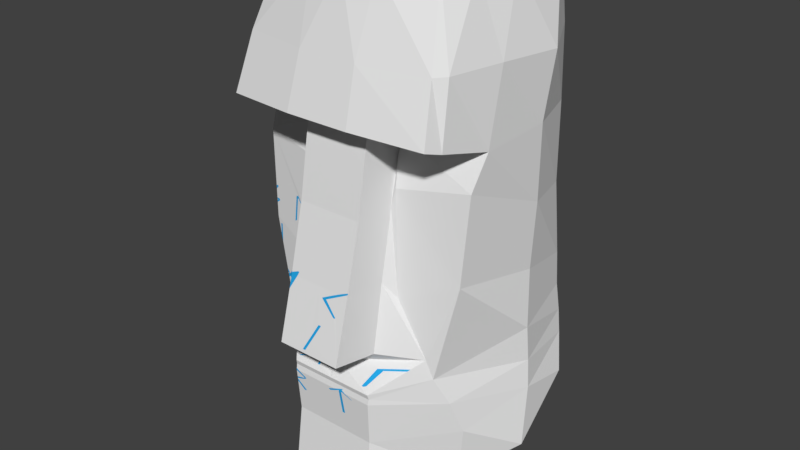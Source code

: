 # Source: osterrunen_1.blend  (saved by Blender 2.79.0; exported with 4.5.12 LTS)
import bpy
from mathutils import Matrix  # noqa: F401  (used for matrix-valued properties, if any)

bpy.ops.wm.read_factory_settings(use_empty=True)
scene = bpy.context.scene
scene.name = 'Scene'

# ---- collections
col_collection_1 = bpy.data.collections.new('Collection 1'); scene.collection.children.link(col_collection_1)

# ---- materials (node trees are filled in below, after node groups)
mat_material_003 = bpy.data.materials.new('Material.003')
mat_material_003.alpha_threshold = 0.0
mat_material_003.use_transparent_shadow = False
mat_material_003.roughness = 0.5
mat_material_004 = bpy.data.materials.new('Material.004')
mat_material_004.alpha_threshold = 0.0
mat_material_004.use_transparent_shadow = False
mat_material_004.diffuse_color = (0.0195, 0.3921, 0.8, 1.0)
mat_material_004.roughness = 0.5

# ---- material node trees

# ---- world
world_world = bpy.data.worlds.new('World'); scene.world = world_world
world_world.color = (0.05088, 0.05088, 0.05088)
world_world.use_sun_shadow = False
world_world.sun_shadow_jitter_overblur = 0.0
world_world.cycles.sampling_method = 'MANUAL'

# ---- meshes
me_cube_001 = bpy.data.meshes.new('Cube.001')
me_cube_001.from_pydata([(0.7711, 0.2449, -0.6062), (0.3154, 0.5313, -0.2726), (0.7466, -0.1252, -0.8515), (0.3804, -0.4977, -1.059), (0.756, 0.4238, 0.3923), (0.7296, 0.3962, 0.8927), (0.6975, 0.442, 1.408), (0.6831, 0.4433, 1.886), (0.6671, -0.4586, -0.9094), (0.7284, -0.1382, 2.333), (0.8914, 0.3286, -0.4073), (0.6405, 0.439, 2.332), (0.7651, 0.4336, 0.1584), (0.8242, 0.407, -0.1689), (0.7957, -0.3337, 1.865), (0.8014, -0.4489, 1.387), (0.771, -0.5547, 1.157), (0.7338, -0.5838, 0.5614), (0.579, -0.62, -0.1153), (0.7104, -0.4747, -0.5233), (0.2719, 0.5095, 2.339), (0.2728, -0.8127, 0.03854), (0.6592, -0.7765, 1.865), (0.7075, -0.8933, 1.496), (0.5592, -0.5863, 2.348), (0.3038, -0.9431, -1.048), (0.7724, 0.2513, -0.5714), (0.2929, -0.8875, -0.5735), (0.5348, -0.6376, 0.01427), (0.3366, -0.6606, 0.3857), (0.2941, -0.6311, 1.081), (0.2619, -0.5435, 1.387), (0.2839, 0.5218, -0.213), (0.28, 0.5579, 0.1014), (0.2734, 0.547, 0.4323), (0.2627, 0.5358, 0.9204), (0.261, 0.5364, 1.387), (0.267, 0.5026, 1.862), (0.2344, -0.6998, 2.343), (0.2206, -0.9598, 1.511), (0.2025, -0.8595, 1.865), (0.7413, -0.7847, 1.465), (0.652, -0.3903, 2.346), (0.7165, -0.704, 1.865), (0.224, -0.7847, 1.465), (0.2255, -1.097, 0.06066), (0.224, -0.9818, 0.4881), (0.2235, -0.8744, 0.9376), (0.2615, -0.6332, 0.9376), (0.2631, -0.723, 0.4881), (0.7431, 0.2547, 2.333), (0.9087, -0.1047, -0.7465), (0.8939, -0.04548, -0.3377), (0.8686, -0.05484, 0.09973), (0.8393, -0.02104, 0.4902), (0.8415, 0.01363, 0.9288), (0.8388, 0.02217, 1.425), (0.8691, 0.07778, 1.855), (0.7649, -0.1193, -0.8101), (0.7948, 0.4301, -0.02034), (0.6572, -0.5502, -0.2966), (0.2816, 0.5124, -0.1017), (0.3036, -0.8998, -0.2352), (0.876, -0.03484, -0.1453), (0.2981, -0.9077, -0.2023), (0.3011, -0.9075, -0.2741), (0.3444, -0.4897, -1.005), (0.0, -0.6431, -1.154), (0.0, 0.6203, -0.2741), (-0.7711, 0.2449, -0.6062), (-0.3154, 0.5313, -0.2726), (-0.7466, -0.1252, -0.8515), (-0.3804, -0.4977, -1.059), (-0.756, 0.4238, 0.3923), (-0.7296, 0.3962, 0.8927), (-0.6975, 0.442, 1.408), (-0.6831, 0.4433, 1.886), (-0.6671, -0.4586, -0.9094), (-0.7284, -0.1382, 2.333), (-0.8914, 0.3286, -0.4073), (-0.6405, 0.439, 2.332), (-0.7651, 0.4336, 0.1584), (-0.8242, 0.407, -0.1689), (-0.7957, -0.3337, 1.865), (-0.8014, -0.4489, 1.387), (-0.771, -0.5547, 1.157), (-0.7338, -0.5838, 0.5614), (-0.579, -0.62, -0.1153), (-0.7104, -0.4747, -0.5233), (-0.2719, 0.5095, 2.339), (-0.2728, -0.8127, 0.03854), (-0.6592, -0.7765, 1.865), (-0.7075, -0.8933, 1.496), (-0.5592, -0.5863, 2.348), (-0.3038, -0.9431, -1.048), (-0.7724, 0.2513, -0.5714), (-0.2929, -0.8875, -0.5735), (-0.5348, -0.6376, 0.01427), (-0.3366, -0.6606, 0.3857), (-0.2941, -0.6311, 1.081), (-0.2619, -0.5435, 1.387), (-0.2839, 0.5218, -0.213), (-0.28, 0.5579, 0.1014), (-0.2734, 0.547, 0.4323), (-0.2627, 0.5358, 0.9204), (-0.261, 0.5364, 1.387), (-0.267, 0.5026, 1.862), (-0.2344, -0.6998, 2.343), (-0.2206, -0.9598, 1.511), (-0.2025, -0.8595, 1.865), (-0.7413, -0.7847, 1.465), (-0.652, -0.3903, 2.346), (-0.7165, -0.704, 1.865), (-0.224, -0.7847, 1.465), (-0.2255, -1.097, 0.06066), (-0.224, -0.9818, 0.4881), (-0.2235, -0.8744, 0.9376), (-0.2615, -0.6332, 0.9376), (-0.2631, -0.723, 0.4881), (-0.7431, 0.2547, 2.333), (-0.9087, -0.1047, -0.7465), (-0.8939, -0.04548, -0.3377), (-0.8686, -0.05484, 0.09973), (-0.8393, -0.02104, 0.4902), (-0.8415, 0.01363, 0.9288), (-0.8388, 0.02217, 1.425), (-0.8691, 0.07778, 1.855), (-0.7649, -0.1193, -0.8101), (-0.7948, 0.4301, -0.02034), (-0.6572, -0.5502, -0.2966), (-0.2816, 0.5124, -0.1017), (-0.3036, -0.8998, -0.2352), (-0.876, -0.03484, -0.1453), (-0.2981, -0.9077, -0.2023), (-0.3011, -0.9075, -0.2741), (-0.3444, -0.4897, -1.005), (0.0, -0.517, -1.005), (0.0, 0.5558, 2.342), (0.0, -0.9431, -1.048), (0.0, -0.8127, 0.03854), (0.0, -0.832, -0.09933), (0.0, -0.8875, -0.5735), (0.0, 0.5518, 1.878), (0.0, 0.5697, 1.376), (0.0, 0.5912, 0.9098), (0.0, 0.5996, 0.5481), (0.0, 0.5882, 0.2384), (0.0, 0.5436, -0.2102), (0.0, -0.7296, 2.341), (0.0, -0.8595, 1.865), (0.0, -0.9598, 1.511), (0.0, -0.7847, 1.465), (0.0, -1.097, 0.06066), (0.0, -0.8744, 0.9376), (0.0, -0.9818, 0.4881), (0.0, -0.8998, -0.2352), (0.0, 0.5886, -0.02893), (0.0, -0.9077, -0.2023), (0.0, -0.9075, -0.2741), (0.224, -0.9775, 0.506), (0.224, -0.9752, 0.5156), (-0.2845, -0.9075, -0.2741), (-0.5929, -0.6076, -0.1475), (-0.5999, -0.6013, -0.1638), (-0.7079, -0.5899, 0.448), (-0.6942, -0.5931, 0.3882), (-0.6525, -0.6028, 0.2059), (-0.6478, -0.6039, 0.1855), (-0.6471, -0.6041, 0.1823), (-0.6447, -0.6046, 0.1716), (-0.6394, -0.6059, 0.1487), (-0.6041, -0.6141, -0.005716), (-0.6004, -0.615, -0.0217), (-0.5892, -0.6176, -0.07064), (-0.5847, -0.6187, -0.09028), (-0.5734, -0.6222, -0.09877), (-0.5694, -0.6238, -0.08706), (-0.557, -0.6288, -0.0506), (-0.5555, -0.6294, -0.04625), (-0.7845, 0.2714, 0.4258), (-0.7866, 0.2605, 0.4282), (-0.7947, 0.2174, 0.4377), (-0.7958, 0.2112, 0.4391), (-0.7968, 0.2059, 0.4402), (-0.8002, 0.1877, 0.4442), (-0.806, 0.1569, 0.451), (-0.808, 0.1459, 0.4534), (-0.8559, -0.07958, 0.09031), (-0.8515, -0.08807, 0.08708), (-0.641, -0.499, -0.06926), (-0.6343, -0.5121, -0.07425), (-0.6279, -0.5245, -0.07899), (-0.591, -0.5966, -0.1064), (-0.587, -0.6044, -0.1094), (0.0, -1.066, 0.1767), (0.0, -1.077, 0.1377), (-0.4082, -0.6837, -0.01263), (-0.395, -0.6885, -0.01543), (-0.2555, -0.7392, -0.04506), (-0.2375, -0.7457, -0.04888), (-0.2249, -0.7503, -0.05156), (-0.2135, -0.7544, -0.05397), (-0.116, -0.7899, -0.07469), (-0.09401, -0.7978, -0.07936), (0.1096, -0.9075, -0.2741), (0.09085, -0.9075, -0.2741), (0.08141, -0.9075, -0.2741), (0.06226, -0.9075, -0.2741), (0.0527, -0.9075, -0.2741), (0.02486, -0.9075, -0.2741), (-0.6596, -0.5468, -0.3069), (-0.6647, -0.5397, -0.3283), (-0.6751, -0.5248, -0.3728), (-0.6776, -0.5213, -0.3834), (-0.4738, -0.634, 0.4464), (-0.4599, -0.6367, 0.4402), (-0.3987, -0.6486, 0.4132), (-0.2632, -0.7236, 0.4849), (-0.2636, -0.7277, 0.4645), (-0.2648, -0.7387, 0.409), (-0.2652, -0.7424, 0.3906), (-0.2696, -0.783, 0.1874), (-0.2702, -0.7881, 0.162), (-0.2702, -0.7886, 0.159), (-0.301, -0.9073, -0.277), (-0.3009, -0.9071, -0.2799), (-0.2996, -0.9038, -0.3296), (-0.2993, -0.903, -0.3415), (-0.2991, -0.9027, -0.346), (-0.2986, -0.9015, -0.364), (-0.2627, -0.6988, 0.609), (-0.2627, -0.7011, 0.5974), (-0.2263, -0.9666, 0.4881), (-0.2276, -0.9576, 0.4881), (-0.2299, -0.9425, 0.4881), (-0.2325, -0.9254, 0.4881), (-0.2339, -0.9161, 0.4881), (-0.2511, -0.8022, 0.4881), (-0.2525, -0.7931, 0.4881), (-0.2532, -0.7885, 0.4881), (-0.2543, -0.781, 0.4881), (-0.8376, -0.02992, 0.4913), (-0.8348, -0.04528, 0.4933), (-0.8156, -0.1475, 0.5062), (-0.8143, -0.1543, 0.507), (-0.8591, 0.1807, -0.2534), (-0.8803, 0.04259, -0.3049), (-0.8822, 0.0305, -0.3094), (-0.8878, -0.005994, -0.323), (-0.8901, -0.02074, -0.3285), (-0.8406, -0.1183, -0.1698), (-0.8358, -0.1295, -0.1731), (-0.6967, -0.4572, -0.2693), (-0.6922, -0.4677, -0.2724), (-0.6672, -0.5268, -0.2897), (-0.664, -0.5342, -0.2919), (-0.6622, -0.5384, -0.2931), (-0.6588, -0.5464, -0.2955), (-0.4755, -0.7054, -0.04004), (-0.4695, -0.7122, -0.04547), (-0.3849, -0.8087, -0.1229), (-0.3786, -0.8159, -0.1286), (-0.3017, -0.9056, -0.2647), (-0.1791, -0.9818, 0.4881), (-0.207, -0.9818, 0.4881), (-0.2243, -1.006, 0.3985), (-0.2241, -0.9885, 0.4632), (-0.81, 0.2216, 0.1329), (-0.8124, 0.2103, 0.1316), (-0.8518, 0.02434, 0.1092), (-0.8541, 0.01321, 0.1079), (-0.8561, 0.004194, 0.1068), (-0.8584, -0.007073, 0.1055), (0.4731, -0.7081, -0.04222), (0.4601, -0.7229, -0.05409), (-0.8334, 0.209, -0.07974), (-0.8353, 0.198, -0.08271), (-0.8376, 0.1851, -0.08617), (-0.8423, 0.1583, -0.09336), (-0.8666, 0.01893, -0.1308), (-0.8688, 0.006543, -0.1341), (0.1591, -0.9818, 0.4881), (0.1889, -0.9818, 0.4881), (-0.8401, -0.02197, 0.4794), (-0.8414, -0.02345, 0.4623), (-0.8471, -0.03003, 0.3864), (-0.8483, -0.03143, 0.3702), (-0.8619, -0.04715, 0.1886), (-0.863, -0.04842, 0.1739), (-0.8636, -0.04915, 0.1656), (-0.8648, -0.05047, 0.1503), (-0.2828, -0.7063, 0.4607), (-0.2756, -0.7123, 0.4706), (-0.2679, -0.7189, 0.4815), (0.0, -0.9068, -0.2844), (0.0, -0.906, -0.2974), (-0.224, -0.9789, 0.5), (-0.7468, -0.5737, 0.7689), (-0.7454, -0.5747, 0.7475), (-0.7416, -0.5777, 0.6864), (-0.741, -0.5782, 0.6766), (-0.7406, -0.5785, 0.6707), (-0.7398, -0.5791, 0.6567), (-0.5984, -0.6084, -0.2864), (-0.5915, -0.6152, -0.2852), (-0.5843, -0.6223, -0.284), (-0.576, -0.6305, -0.2825), (-0.5664, -0.64, -0.2809), (-0.5536, -0.6527, -0.2786), (-0.5059, -0.6998, -0.2703), (-0.5017, -0.7039, -0.2696), (-0.2703, -0.7143, 0.4907), (-0.2732, -0.711, 0.4907), (-0.2672, -0.696, 0.5974), (-0.2775, -0.7035, 0.5036), (-0.2706, -0.7096, 0.5124), (-0.2675, -0.715, 0.5026), (-0.2648, -0.72, 0.4935), (0.08628, -0.9049, -0.2609), (0.06375, -0.9067, -0.2701), (0.08963, -0.9031, -0.2518), (0.09908, -0.9031, -0.2517), (0.08799, -0.904, -0.2562), (-0.835, 0.1982, -0.07581), (-0.8302, 0.2107, -0.0136), (-0.8316, 0.2, -0.004819), (-0.8429, 0.1436, -0.0539), (-0.8421, 0.149, -0.05388), (-0.8322, 0.1997, -0.01812), (-0.8342, 0.1986, -0.05803), (-0.8217, 0.2053, 0.08025), (-0.8195, 0.2165, 0.08029), (-0.8588, 0.01073, 0.07955), (-0.8579, 0.01613, 0.07958), (-0.8564, 0.02188, 0.08395), (-0.8729, -0.02865, -0.09776), (-0.872, -0.02584, -0.08674), (-0.863, 0.02958, -0.08664), (-0.862, 0.03502, -0.08577), (-0.8663, -0.01404, -0.001564), (-0.8656, -0.01049, 0.001594), (-0.8641, -0.001173, 0.002236), (-0.8596, 0.0511, -0.09055), (-0.8608, 0.04514, -0.09456), (-0.8695, -0.008214, -0.09647), (-0.8705, -0.01379, -0.09721), (-0.87, -0.00955, -0.1018), (-0.8554, 0.01256, 0.1012), (-0.8564, 0.007211, 0.1012), (0.3163, -0.7756, -0.08505), (0.2626, -0.8749, -0.1685), (0.2482, -0.8826, -0.1738), (0.2335, -0.8846, -0.1739), (0.2726, -0.7816, -0.08534), (0.3315, -0.7598, -0.07251), (0.3869, -0.7395, -0.06055), (0.4388, -0.7205, -0.04946), (-0.841, -0.1341, 0.2508), (-0.8384, -0.1438, 0.2606), (-0.8251, -0.2033, 0.2017), (-0.8404, -0.1449, 0.1528), (-0.8282, -0.1383, 0.07955), (-0.8321, -0.1294, 0.07955), (-0.8269, -0.1585, 0.3589), (-0.8262, -0.1629, 0.3589), (-0.8141, -0.1958, 0.4281), (-0.8155, -0.1572, 0.4889), (-0.8162, -0.1528, 0.4889), (-0.7062, -0.505, 0.2603), (-0.676, -0.4888, 0.07947), (-0.6797, -0.4802, 0.07948), (-0.7099, -0.4964, 0.2603), (-0.8386, -0.02671, 0.4875), (-0.8447, -0.06572, 0.3428), (-0.8452, -0.06594, 0.3376), (-0.8461, -0.06057, 0.3376), (-0.7745, -0.4238, 0.423), (-0.7666, -0.4196, 0.5182), (-0.7649, -0.4295, 0.5182), (-0.7583, -0.4259, 0.3469), (-0.7605, -0.4163, 0.3374), (-0.7659, -0.4084, 0.3469), (-0.7621, -0.4172, 0.3469), (-0.7716, -0.4223, 0.4039), (-0.7821, -0.3631, 0.4564), (-0.7841, -0.3642, 0.3421), (-0.7879, -0.3554, 0.3421), (-0.7788, -0.3505, 0.5183), (-0.777, -0.3604, 0.5183), (-0.7814, -0.3627, 0.4659), (-0.7197, -0.4485, 0.2067), (-0.7186, -0.4531, 0.2112), (-0.7292, -0.4376, 0.2299), (-0.734, -0.4305, 0.2384), (-0.7332, -0.4301, 0.2338), (-0.7214, -0.4444, 0.2067), (-0.7351, -0.432, 0.2468), (-0.728, -0.4393, 0.2278), (-0.7361, -0.4273, 0.2422), (-0.7379, -0.4232, 0.2422), (-0.7123, -0.4095, 0.08855), (-0.7144, -0.4003, 0.07949), (-0.7431, -0.4157, 0.2513), (-0.7409, -0.4249, 0.2603), (-0.8611, -0.04905, 0.1933), (-0.8601, -0.05237, 0.199), (-0.8588, -0.05597, 0.2055), (-0.8575, -0.05985, 0.2131), (-0.856, -0.06399, 0.2216), (-0.8543, -0.06842, 0.231), (-0.8526, -0.07312, 0.2413), (-0.8507, -0.0781, 0.2526), (-0.8491, -0.08712, 0.2526), (-0.6857, -0.5885, 0.3371), (-0.6894, -0.5799, 0.3371), (-0.8136, -0.2054, 0.4152), (-0.8287, -0.1595, 0.3372), (-0.8295, -0.155, 0.3372), (-0.83, -0.1503, 0.3416), (-0.8168, -0.1432, 0.5019), (-0.8141, -0.1587, 0.5008), (-0.8138, -0.165, 0.4917), (-0.8136, -0.1706, 0.4832), (-0.8134, -0.1758, 0.4754), (-0.8133, -0.1803, 0.4683), (-0.8132, -0.1842, 0.4618), (-0.8131, -0.1875, 0.456), (-0.8131, -0.1903, 0.4508), (-0.8131, -0.1924, 0.4463), (-0.8132, -0.194, 0.4425), (-0.8133, -0.195, 0.4393), (-0.8134, -0.1954, 0.4368), (-0.8124, -0.1995, 0.4397), (-0.8117, -0.202, 0.4426), (-0.8109, -0.2048, 0.4464), (-0.8099, -0.2079, 0.4511), (-0.8088, -0.2112, 0.4568), (-0.8076, -0.2148, 0.4634), (-0.8063, -0.2187, 0.4709), (-0.8048, -0.2228, 0.4794), (-0.8031, -0.2273, 0.4888), (-0.8014, -0.232, 0.4991), (-0.7995, -0.2369, 0.5104), (-0.7979, -0.2459, 0.5104), (-0.8115, -0.2532, 0.3458), (-0.813, -0.2442, 0.3458), (-0.8126, -0.2048, 0.4281), (-0.8109, -0.2431, 0.3718), (-0.8016, -0.2381, 0.4844), (-0.8024, -0.2336, 0.4844), (-0.8027, -0.2335, 0.482), (-0.803, -0.2329, 0.4792), (-0.8035, -0.232, 0.4759), (-0.804, -0.2306, 0.4722), (-0.8047, -0.2289, 0.4682), (-0.8055, -0.2267, 0.4637), (-0.8064, -0.2241, 0.4588), (-0.8074, -0.221, 0.4535), (-0.8085, -0.2176, 0.4477), (-0.8098, -0.2137, 0.4416), (-0.8111, -0.2095, 0.4351), (-0.8318, -0.1902, 0.2067), (-0.84, -0.1447, 0.241), (-0.8436, -0.1467, 0.1724), (-0.8416, -0.1534, 0.1766), (-0.8397, -0.1596, 0.1806), (-0.838, -0.1652, 0.1843), (-0.8366, -0.1703, 0.1878), (-0.8353, -0.1747, 0.191), (-0.8342, -0.1786, 0.194), (-0.8333, -0.182, 0.1967), (-0.8326, -0.1848, 0.1992), (-0.8321, -0.187, 0.2014), (-0.8318, -0.1886, 0.2034), (-0.602, -0.6125, -0.01907), (-0.5954, -0.6089, -0.05891), (-0.5924, -0.6073, -0.07666), (-0.6063, -0.6048, -0.0146), (-0.8576, -0.06523, 0.2009), (-0.8586, -0.0622, 0.1956), (-0.8597, -0.05876, 0.1899), (-0.861, -0.0549, 0.1838), (-0.8623, -0.05063, 0.1772), (-0.8594, -0.08276, 0.114), (-0.8528, -0.07925, 0.2266), (-0.8536, -0.07474, 0.2266), (-0.8539, -0.07463, 0.2242), (-0.8542, -0.07411, 0.2213), (-0.8547, -0.07316, 0.2181), (-0.8552, -0.0718, 0.2144), (-0.8559, -0.07003, 0.2103), (-0.8567, -0.06784, 0.2058), (-0.6437, -0.4956, -0.0635), (-0.6463, -0.4924, -0.05735), (-0.6493, -0.4891, -0.05008), (-0.6526, -0.4854, -0.04169), (-0.6562, -0.4816, -0.03218), (-0.6601, -0.4775, -0.02155), (-0.6644, -0.4732, -0.00981), (-0.6691, -0.4686, 0.003054), (-0.667, -0.4733, 0.003053), (-0.6324, -0.5174, -0.07242), (-0.6324, -0.523, -0.06036), (-0.6324, -0.5282, -0.04936), (-0.6323, -0.5331, -0.03941), (-0.6322, -0.5377, -0.0305), (-0.632, -0.5418, -0.02264), (-0.6317, -0.5457, -0.01583), (-0.6314, -0.5492, -0.01006), (-0.631, -0.5523, -0.005348), (-0.6306, -0.5551, -0.001681), (-0.63, -0.5575, 0.0009389), (-0.6295, -0.5595, 0.00251), (-0.626, -0.5655, -0.002038), (-0.6265, -0.5584, -0.01419), (-0.627, -0.552, -0.02551), (-0.6274, -0.5462, -0.03599), (-0.6277, -0.5409, -0.04563), (-0.6279, -0.5363, -0.05443), (-0.628, -0.5322, -0.0624), (-0.628, -0.5288, -0.06952), (-0.628, -0.5259, -0.07581), (-0.64, -0.5718, 0.07946), (-0.644, -0.5624, 0.07946), (-0.6506, -0.5993, 0.1891), (-0.6529, -0.5964, 0.1941), (-0.6555, -0.5933, 0.2003), (-0.6584, -0.5899, 0.2075), (-0.6617, -0.5863, 0.2159), (-0.6654, -0.5824, 0.2254), (-0.6693, -0.5783, 0.2361), (-0.6736, -0.574, 0.2478), (-0.6783, -0.5694, 0.2607), (-0.6762, -0.5741, 0.2607), (-0.405, -0.6474, 0.4093), (-0.412, -0.6461, 0.4093), (-0.4616, -0.6375, 0.338), (-0.4753, -0.6349, 0.3379), (-0.5488, -0.6226, 0.1848), (-0.5407, -0.6241, 0.1883), (-0.5335, -0.6254, 0.1916), (-0.5273, -0.6265, 0.1946), (-0.522, -0.6275, 0.1974), (-0.5176, -0.6283, 0.1999), (-0.5142, -0.6289, 0.2022), (-0.5117, -0.6294, 0.2042), (-0.5095, -0.6298, 0.2074), (-0.568, -0.6184, 0.2364), (-0.5777, -0.6166, 0.2412), (-0.578, -0.6167, 0.224), (-0.5787, -0.6171, 0.1727), (-0.5678, -0.6191, 0.177), (-0.5578, -0.6209, 0.181), (-0.58, -0.6178, 0.0797), (-0.5953, -0.6149, 0.07961), (-0.5932, -0.6138, 0.2275), (-0.5929, -0.6136, 0.2509), (-0.5774, -0.6164, 0.2608), (-0.558, -0.6202, 0.2484), (-0.4865, -0.6342, 0.2026), (-0.579, -0.6172, 0.1531), (-0.5796, -0.6176, 0.1072), (-0.7069, -0.5893, 0.5181), (-0.6923, -0.5921, 0.5181), (-0.5781, -0.6164, 0.2481), (-0.5734, -0.6172, 0.2528), (-0.5698, -0.6179, 0.2559), (-0.5654, -0.6187, 0.2592), (-0.5621, -0.6193, 0.2607), (-0.5514, -0.6214, 0.2563), (-0.5617, -0.6195, 0.244), (-0.5711, -0.6179, 0.2326), (-0.5871, -0.6151, 0.2124), (-0.5935, -0.614, 0.2039), (-0.5944, -0.6144, 0.1445), (-0.5996, -0.6129, 0.1955), (-0.6045, -0.612, 0.1884), (-0.6086, -0.6113, 0.182), (-0.6117, -0.6108, 0.1766), (-0.614, -0.6104, 0.1719), (-0.6153, -0.6102, 0.1681), (-0.6158, -0.6102, 0.1652), (-0.5946, -0.6145, 0.1261), (-0.5793, -0.6174, 0.1298), (-0.5382, -0.6256, 0.08998), (-0.5382, -0.6256, 0.08502), (-0.5462, -0.6241, 0.08497), (-0.55, -0.6234, 0.08655), (-0.5544, -0.6225, 0.08897), (-0.5592, -0.6216, 0.09225), (-0.5645, -0.6206, 0.09638), (-0.5702, -0.6194, 0.1014), (-0.5832, -0.6168, 0.1139), (-0.5904, -0.6154, 0.1214), (-0.598, -0.6139, 0.1298), (-0.6061, -0.6122, 0.139), (-0.6147, -0.6105, 0.1491), (-0.6238, -0.6087, 0.1601), (-0.6316, -0.6072, 0.16), (-0.6392, -0.6056, 0.1802), (-0.6426, -0.6049, 0.1807), (-0.6312, -0.607, 0.1853), (-0.6234, -0.6085, 0.1854), (-0.6156, -0.6099, 0.1975), (-0.6082, -0.6111, 0.2085), (-0.6013, -0.6123, 0.2185), (-0.5888, -0.6145, 0.2354), (-0.5832, -0.6155, 0.2423), (-0.7993, 0.1942, 0.4363), (-0.7985, 0.2001, 0.4294), (-0.8101, 0.1547, 0.373), (-0.8384, -0.01105, 0.4704), (-0.8368, 0.00894, 0.4259), (-0.8328, 0.02864, 0.426), (-0.8343, 0.01799, 0.4384), (-0.8357, 0.007817, 0.4499), (-0.8371, -0.00186, 0.4605), (-0.7902, 0.2586, 0.3603), (-0.7912, 0.2532, 0.3603), (-0.7963, 0.2111, 0.4294), (-0.8054, 0.2141, 0.2401), (-0.808, 0.2127, 0.2002), (-0.8213, 0.1602, 0.1556), (-0.8204, 0.1657, 0.1511), (-0.8193, 0.1714, 0.1511), (-0.8091, 0.2121, 0.1824), (-0.8028, 0.2255, 0.2446), (-0.8046, 0.2145, 0.2534), (-0.8193, 0.1563, 0.2043), (-0.8182, 0.1619, 0.2043), (-0.8634, -0.04574, 0.1573), (-0.8431, 0.029, 0.2442), (-0.8448, 0.01821, 0.2529), (-0.8471, 0.009952, 0.2431), (-0.8492, 0.002403, 0.234), (-0.851, -0.004417, 0.2255), (-0.8527, -0.01055, 0.2177), (-0.8543, -0.01595, 0.2105), (-0.8556, -0.02065, 0.204), (-0.8567, -0.02464, 0.1982), (-0.8577, -0.02792, 0.193), (-0.8585, -0.03048, 0.1885), (-0.8591, -0.03234, 0.1847), (-0.8595, -0.03347, 0.1815), (-0.8597, -0.03392, 0.179), (-0.8606, -0.03911, 0.1819), (-0.8611, -0.04224, 0.1848), (-0.8603, -0.03421, 0.1703), (-0.8473, 0.01208, 0.2312), (-0.8462, 0.01746, 0.2313), (-0.8626, -0.0453, 0.1703), (-0.8139, 0.1428, 0.3469), (-0.8117, 0.1538, 0.347), (-0.7991, 0.1998, 0.4165), (-0.7913, 0.2579, 0.3387), (-0.7902, 0.2635, 0.3387), (-0.7889, 0.2691, 0.3431), (-0.7571, -0.2704, -0.07347), (-0.7597, -0.2653, -0.0772), (-0.7625, -0.2596, -0.08118), (-0.7656, -0.2534, -0.08541), (-0.7662, -0.2537, -0.01687), (-0.746, -0.2928, -0.05107), (-0.7466, -0.2915, -0.05431), (-0.7473, -0.2901, -0.0563), (-0.7483, -0.2881, -0.05854), (-0.7495, -0.2856, -0.06103), (-0.751, -0.2826, -0.06377), (-0.7528, -0.2791, -0.06675), (-0.7548, -0.275, -0.06999), (-0.8303, -0.1274, -0.02706), (-0.8322, -0.1237, -0.02706), (-0.8343, -0.1248, -0.157), (-0.8324, -0.1286, -0.157), (-0.8141, -0.158, -0.08773), (-0.6616, -0.538, -0.2895), (-0.6635, -0.5341, -0.2895), (-0.7393, -0.3059, -0.05602), (-0.7654, -0.2533, -0.105), (-0.7736, -0.2577, -0.1784), (-0.778, -0.2489, -0.1784), (-0.7707, -0.2451, -0.007083), (-0.7664, -0.2538, 0.002711), (-0.8324, -0.1238, -0.005422), (-0.8295, -0.1292, -0.01518), (-0.8268, -0.1343, -0.02429), (-0.8244, -0.1388, -0.03273), (-0.8223, -0.1429, -0.04051), (-0.8204, -0.1464, -0.04764), (-0.8188, -0.1495, -0.0541), (-0.8174, -0.1521, -0.05991), (-0.8162, -0.1543, -0.06505), (-0.8153, -0.156, -0.06953), (-0.8147, -0.1571, -0.07336), (-0.8143, -0.1578, -0.07653), (-0.8141, -0.1581, -0.07903), (-0.8123, -0.1618, -0.07611), (-0.8112, -0.1641, -0.07325), (-0.8099, -0.1666, -0.06945), (-0.8085, -0.1694, -0.06472), (-0.807, -0.1725, -0.05905), (-0.8054, -0.1759, -0.05245), (-0.8036, -0.1796, -0.04491), (-0.8017, -0.1835, -0.03644), (-0.7996, -0.1877, -0.02703), (-0.7975, -0.1922, -0.01668), (-0.7952, -0.197, -0.005403), (-0.7913, -0.2047, -0.005401), (-0.7965, -0.2075, -0.17), (-0.8003, -0.1997, -0.17), (-0.81, -0.1657, -0.1007), (-0.8362, -0.116, -0.01413), (-0.795, -0.1968, -0.03139), (-0.7969, -0.193, -0.03139), (-0.797, -0.1928, -0.03382), (-0.7973, -0.1922, -0.03665), (-0.7977, -0.1912, -0.0399), (-0.7983, -0.1899, -0.04356), (-0.7992, -0.1882, -0.04764), (-0.8002, -0.1861, -0.05213), (-0.8014, -0.1837, -0.05703), (-0.8027, -0.1808, -0.06234), (-0.8043, -0.1776, -0.06807), (-0.8061, -0.1741, -0.07421), (-0.808, -0.1701, -0.08077), (-0.8101, -0.1658, -0.08773), (-0.7954, -0.197, -0.1439), (-0.6373, -0.5062, -0.07693), (-0.6384, -0.5039, -0.07525), (-0.6398, -0.5013, -0.07245), (-0.6283, -0.5238, -0.08126), (-0.6289, -0.5225, -0.08588), (-0.6292, -0.5218, -0.08966), (-0.6293, -0.5215, -0.0926), (-0.6158, -0.5714, -0.1683), (-0.6168, -0.5719, -0.1733), (-0.619, -0.5674, -0.1733), (-0.6198, -0.565, -0.1717), (-0.6206, -0.5622, -0.1693), (-0.6214, -0.5591, -0.1659), (-0.6221, -0.5556, -0.1618), (-0.6228, -0.5517, -0.1568), (-0.6235, -0.5475, -0.1509), (-0.6241, -0.5429, -0.1441), (-0.6247, -0.538, -0.1366), (-0.6253, -0.5327, -0.1281), (-0.6262, -0.5271, -0.1188), (-0.6288, -0.5222, -0.1087), (-0.6316, -0.517, -0.09767), (-0.6338, -0.5125, -0.09768), (-0.6602, -0.4867, -0.1784), (-0.6647, -0.4776, -0.1784), (-0.6363, -0.5081, -0.07749), (-0.6611, -0.5318, -0.2748), (-0.6566, -0.5353, -0.2635), (-0.6527, -0.5431, -0.2635), (-0.6931, -0.4617, -0.2635), (-0.6653, -0.5284, -0.2852), (-0.684, -0.501, -0.3459), (-0.694, -0.4671, -0.2852), (-0.6958, -0.4632, -0.2852), (-0.7048, -0.468, -0.4152), (-0.703, -0.4719, -0.4152), (-0.7707, -0.3139, -0.349), (-0.7445, -0.3497, -0.256), (-0.7414, -0.3566, -0.2566), (-0.7405, -0.3593, -0.2598), (-0.7649, -0.3256, -0.3442), (-0.7631, -0.3296, -0.3451), (-0.7444, -0.3701, -0.3449), (-0.7442, -0.3724, -0.3559), (-0.7763, -0.317, -0.4364), (-0.7794, -0.3104, -0.4364), (-0.7807, -0.307, -0.4337), (-0.751, -0.3584, -0.3601), (-0.7492, -0.3615, -0.3555), (-0.751, -0.3574, -0.3547), (-0.7689, -0.3184, -0.353), (-0.6716, -0.5232, -0.3205), (-0.6735, -0.5202, -0.3262), (-0.6756, -0.5168, -0.3324), (-0.6778, -0.513, -0.3389), (-0.6803, -0.5089, -0.3459), (-0.6646, -0.5337, -0.2948), (-0.6653, -0.5329, -0.2981), (-0.6662, -0.5317, -0.3017), (-0.6672, -0.5302, -0.3058), (-0.6685, -0.5282, -0.3103), (-0.6699, -0.5259, -0.3152), (-0.8378, -0.1267, -0.1787), (-0.8396, -0.1227, -0.1787), (-0.841, -0.1185, -0.1743), (-0.6811, -0.5093, -0.3589), (-0.7062, -0.4688, -0.4369), (-0.708, -0.4648, -0.4369), (-0.7095, -0.4607, -0.4325), (-0.6982, -0.4547, -0.2722), (-0.6906, -0.4739, -0.2824), (-0.6892, -0.479, -0.2909), (-0.6881, -0.4836, -0.2987), (-0.6869, -0.4876, -0.3058), (-0.6859, -0.491, -0.3123), (-0.685, -0.4939, -0.3181), (-0.6843, -0.4963, -0.3232), (-0.6838, -0.4981, -0.3277), (-0.6835, -0.4995, -0.3315), (-0.6833, -0.5003, -0.3347), (-0.6834, -0.5007, -0.3372), (-0.6815, -0.5043, -0.3343), (-0.6802, -0.5065, -0.3314), (-0.6788, -0.509, -0.3276), (-0.6771, -0.5117, -0.3229), (-0.6753, -0.5146, -0.3172), (-0.6733, -0.5178, -0.3106), (-0.6711, -0.5212, -0.3031), (-0.6686, -0.5248, -0.2946), (-0.3015, -0.9043, -0.2743), (-0.3018, -0.9032, -0.2719), (-0.302, -0.9023, -0.2681), (-0.3069, -0.8943, -0.2682), (-0.304, -0.8928, -0.3332), (-0.3006, -0.8962, -0.3332), (-0.6599, -0.5371, -0.4021), (-0.5876, -0.6183, -0.296), (-0.5771, -0.6292, -0.285), (-0.5796, -0.6264, -0.2905), (-0.5818, -0.6239, -0.2957), (-0.5838, -0.6217, -0.3005), (-0.5854, -0.6198, -0.3049), (-0.5868, -0.6181, -0.309), (-0.588, -0.6168, -0.3127), (-0.5888, -0.6157, -0.316), (-0.5894, -0.6149, -0.319), (-0.5897, -0.6145, -0.3215), (-0.5898, -0.6143, -0.3238), (-0.5896, -0.6142, -0.3284), (-0.5861, -0.6175, -0.3283), (-0.5594, -0.6464, -0.288), (-0.5645, -0.6407, -0.2979), (-0.5691, -0.6356, -0.3072), (-0.5732, -0.631, -0.3158), (-0.5768, -0.6269, -0.3238), (-0.5799, -0.6234, -0.3311), (-0.5826, -0.6204, -0.3377), (-0.5847, -0.6179, -0.3436), (-0.5863, -0.616, -0.3489), (-0.5873, -0.6145, -0.3535), (-0.5879, -0.6136, -0.3575), (-0.5879, -0.6133, -0.3607), (-0.5832, -0.6107, -0.4348), (-0.59, -0.6039, -0.4348), (-0.591, -0.6149, -0.296), (-0.2999, -0.8958, -0.3518), (-0.3032, -0.8924, -0.3518), (-0.2995, -0.8904, -0.4353), (-0.3064, -0.8836, -0.4353), (-0.3141, -0.8876, -0.2636), (-0.3075, -0.8947, -0.2543), (-0.304, -0.8978, -0.2577), (-0.3023, -0.9019, -0.2614), (-0.471, -0.7293, -0.3395), (-0.4728, -0.7276, -0.3379), (-0.475, -0.7256, -0.3353), (-0.4775, -0.7234, -0.3316), (-0.4803, -0.721, -0.3268), (-0.4834, -0.7184, -0.321), (-0.4868, -0.7155, -0.3141), (-0.4905, -0.7124, -0.3062), (-0.4946, -0.7091, -0.2971), (-0.4989, -0.7055, -0.2871), (-0.5036, -0.7017, -0.276), (-0.466, -0.7344, -0.3353), (-0.4625, -0.7379, -0.3353), (-0.4595, -0.7415, -0.3238), (-0.4567, -0.745, -0.3134), (-0.454, -0.7482, -0.3039), (-0.4515, -0.7513, -0.2954), (-0.4491, -0.7541, -0.288), (-0.4469, -0.7567, -0.2815), (-0.4449, -0.759, -0.276), (-0.443, -0.7612, -0.2715), (-0.4412, -0.7631, -0.268), (-0.4397, -0.7648, -0.2655), (-0.4382, -0.7663, -0.264), (-0.4332, -0.7709, -0.2684), (-0.4373, -0.7662, -0.2799), (-0.441, -0.7619, -0.2906), (-0.4443, -0.7579, -0.3006), (-0.4473, -0.7544, -0.3097), (-0.4499, -0.7513, -0.3181), (-0.4521, -0.7486, -0.3257), (-0.454, -0.7463, -0.3324), (-0.4555, -0.7444, -0.3384), (-0.4567, -0.7429, -0.3436), (-0.4575, -0.7419, -0.348), (-0.4579, -0.7412, -0.3516), (-0.458, -0.7409, -0.3544), (-0.4191, -0.7741, -0.4259), (-0.4189, -0.774, -0.4306), (-0.4224, -0.7706, -0.4306), (-0.4243, -0.7689, -0.4292), (-0.4264, -0.767, -0.4269), (-0.4287, -0.7649, -0.4237), (-0.4313, -0.7626, -0.4198), (-0.4342, -0.7601, -0.4151), (-0.4373, -0.7574, -0.4095), (-0.4407, -0.7546, -0.4032), (-0.4443, -0.7515, -0.396), (-0.4482, -0.7482, -0.388), (-0.4524, -0.7448, -0.3792), (-0.4568, -0.7411, -0.3696), (-0.4614, -0.7373, -0.3592), (-0.4649, -0.7338, -0.3592), (-0.4864, -0.7074, -0.4357), (-0.4935, -0.7004, -0.4357), (-0.6519, -0.5427, -0.428), (-0.6583, -0.5362, -0.4281), (-0.2331, -0.9157, 0.515), (-0.2317, -0.9249, 0.515), (-0.2545, -0.7325, 0.6988), (-0.2549, -0.7298, 0.7005), (-0.2553, -0.7267, 0.7033), (-0.2557, -0.7232, 0.7072), (-0.2561, -0.7193, 0.7122), (-0.2565, -0.715, 0.7184), (-0.257, -0.7103, 0.7257), (-0.2575, -0.7051, 0.7341), (-0.258, -0.6996, 0.7436), (-0.2585, -0.6937, 0.7543), (-0.2591, -0.6873, 0.7661), (-0.2597, -0.6806, 0.779), (-0.2589, -0.6859, 0.779), (-0.2533, -0.74, 0.7033), (-0.2525, -0.7452, 0.7033), (-0.2513, -0.7502, 0.7153), (-0.2502, -0.7549, 0.7263), (-0.2492, -0.7593, 0.7363), (-0.2483, -0.7634, 0.7452), (-0.2475, -0.7672, 0.7531), (-0.2467, -0.7708, 0.7599), (-0.246, -0.774, 0.7657), (-0.2453, -0.777, 0.7704), (-0.2447, -0.7797, 0.774), (-0.2443, -0.7822, 0.7767), (-0.2439, -0.7843, 0.7782), (-0.2429, -0.7916, 0.7737), (-0.2444, -0.7851, 0.7615), (-0.2457, -0.7792, 0.7502), (-0.2469, -0.7737, 0.7397), (-0.248, -0.7689, 0.73), (-0.2489, -0.7647, 0.7212), (-0.2498, -0.761, 0.7133), (-0.2505, -0.7579, 0.7061), (-0.2511, -0.7553, 0.6998), (-0.2515, -0.7533, 0.6944), (-0.2519, -0.752, 0.6898), (-0.2522, -0.7511, 0.686), (-0.2523, -0.7509, 0.6831), (-0.2467, -0.805, 0.6073), (-0.2468, -0.8051, 0.6023), (-0.2476, -0.7998, 0.6023), (-0.248, -0.7971, 0.6039), (-0.2484, -0.7942, 0.6064), (-0.2487, -0.7908, 0.6097), (-0.2492, -0.7872, 0.6139), (-0.2496, -0.7832, 0.6189), (-0.25, -0.7788, 0.6248), (-0.2505, -0.7742, 0.6315), (-0.251, -0.7691, 0.6391), (-0.2516, -0.7638, 0.6475), (-0.2521, -0.7581, 0.6568), (-0.2527, -0.752, 0.667), (-0.2533, -0.7457, 0.678), (-0.254, -0.7405, 0.678), (-0.2622, -0.7048, 0.5974), (-0.2542, -0.7348, 0.6982), (-0.2541, -0.7823, 0.4906), (-0.253, -0.7873, 0.501), (-0.2518, -0.7927, 0.5122), (-0.2504, -0.8018, 0.5122), (-0.2321, -0.9251, 0.5018), (-0.8127, 0.1516, 0.7478), (-0.8111, 0.1573, 0.7479), (-0.8099, 0.1531, 0.6179), (-0.802, 0.1792, 0.4547), (-0.801, 0.1838, 0.449), (-0.8067, 0.1565, 0.4855), (-0.8057, 0.162, 0.4856), (-0.8056, 0.1623, 0.4831), (-0.8054, 0.1631, 0.4803), (-0.8051, 0.1644, 0.4771), (-0.8047, 0.1663, 0.4734), (-0.8042, 0.1687, 0.4694), (-0.8035, 0.1717, 0.4649), (-0.8028, 0.1752, 0.46), (-0.7879, 0.2598, 0.4903), (-0.7889, 0.2544, 0.4903), (-0.8274, 0.06889, 0.7224), (-0.8266, 0.07239, 0.7175), (-0.8258, 0.0764, 0.7122), (-0.8249, 0.08095, 0.7065), (-0.8238, 0.08604, 0.7004), (-0.8281, 0.055, 0.6305), (-0.8295, 0.05917, 0.7431), (-0.8294, 0.05946, 0.7407), (-0.8292, 0.06028, 0.7378), (-0.8289, 0.06163, 0.7346), (-0.8285, 0.06352, 0.7309), (-0.828, 0.06595, 0.7269), (-0.8164, 0.1299, 0.7343), (-0.8172, 0.1249, 0.7271), (-0.8179, 0.1206, 0.7207), (-0.8184, 0.1169, 0.7148), (-0.8189, 0.1139, 0.7097), (-0.8192, 0.1116, 0.7052), (-0.8194, 0.1099, 0.7013), (-0.8196, 0.1089, 0.6982), (-0.8206, 0.1034, 0.6986), (-0.8212, 0.1002, 0.7014), (-0.822, 0.09654, 0.7052), (-0.8228, 0.09252, 0.7099), (-0.8237, 0.08813, 0.7156), (-0.8247, 0.08332, 0.7221), (-0.8258, 0.07812, 0.7297), (-0.827, 0.07253, 0.7381), (-0.8283, 0.06654, 0.7475), (-0.8297, 0.06017, 0.7578), (-0.8311, 0.05339, 0.7691), (-0.8296, 0.04436, 0.6045), (-0.8276, 0.05529, 0.6046), (-0.8211, 0.09794, 0.674), (-0.8085, 0.1587, 0.5963), (-0.8075, 0.1642, 0.5963), (-0.8066, 0.1696, 0.6007), (-0.8093, 0.1583, 0.7695), (-0.8126, 0.1495, 0.7597), (-0.8145, 0.142, 0.7506), (-0.8155, 0.1356, 0.7421), (-0.8038, 0.1852, 0.6058), (-0.8032, 0.189, 0.6091), (-0.8025, 0.1933, 0.6132), (-0.8017, 0.1979, 0.6183), (-0.8009, 0.2029, 0.6242), (-0.8001, 0.2083, 0.6309), (-0.7992, 0.2141, 0.6385), (-0.7982, 0.2203, 0.647), (-0.7965, 0.2272, 0.6563), (-0.7934, 0.2352, 0.6665), (-0.7901, 0.2437, 0.6775), (-0.7881, 0.2503, 0.6776), (-0.7805, 0.2944, 0.5971), (-0.7764, 0.3082, 0.5972), (-0.7844, 0.2581, 0.6978), (-0.7835, 0.2611, 0.6984), (-0.7823, 0.2646, 0.7001), (-0.7809, 0.2686, 0.7029), (-0.7792, 0.2732, 0.7068), (-0.7773, 0.2784, 0.7119), (-0.7752, 0.2841, 0.7181), (-0.7728, 0.2903, 0.7254), (-0.7702, 0.2971, 0.7338), (-0.7673, 0.3045, 0.7434), (-0.7642, 0.3124, 0.7541), (-0.7609, 0.3208, 0.7659), (-0.7594, 0.3229, 0.7788), (-0.786, 0.2515, 0.7028), (-0.788, 0.2448, 0.7028), (-0.789, 0.2387, 0.7148), (-0.79, 0.2329, 0.7258), (-0.7909, 0.2275, 0.7358), (-0.7918, 0.2224, 0.7447), (-0.7927, 0.2176, 0.7525), (-0.7936, 0.2132, 0.7593), (-0.7944, 0.2091, 0.7651), (-0.7952, 0.2053, 0.7698), (-0.796, 0.2019, 0.7735), (-0.7967, 0.1988, 0.7761), (-0.7974, 0.196, 0.7776), (-0.8006, 0.1865, 0.773), (-0.7975, 0.2021, 0.7496), (-0.7962, 0.2089, 0.7391), (-0.7951, 0.2149, 0.7295), (-0.7941, 0.2202, 0.7207), (-0.7933, 0.2247, 0.7127), (-0.7927, 0.2286, 0.7056), (-0.7922, 0.2317, 0.6993), (-0.7918, 0.2341, 0.6939), (-0.7916, 0.2358, 0.6893), (-0.7916, 0.2368, 0.6855), (-0.7917, 0.237, 0.6826), (-0.805, 0.1786, 0.6017), (-0.8044, 0.1817, 0.6033), (-0.7982, 0.1993, 0.4477), (-0.799, 0.1953, 0.4524), (-0.7999, 0.1909, 0.458), (-0.8009, 0.1861, 0.4646), (-0.802, 0.1809, 0.4721), (-0.8032, 0.1753, 0.4806), (-0.8045, 0.1694, 0.49), (-0.8058, 0.163, 0.5003), (-0.8073, 0.1562, 0.5115), (-0.8093, 0.1452, 0.5115), (-0.7862, 0.2705, 0.5033), (-0.7884, 0.2595, 0.512), (-0.7896, 0.2518, 0.5022), (-0.7907, 0.2448, 0.493), (-0.7917, 0.2384, 0.4846), (-0.7926, 0.2327, 0.4768), (-0.7934, 0.2277, 0.4696), (-0.7941, 0.2234, 0.4631), (-0.7946, 0.2197, 0.4573), (-0.7951, 0.2167, 0.4522), (-0.7954, 0.2144, 0.4477), (-0.7956, 0.2127, 0.4438), (-0.7974, 0.203, 0.4439), (-0.879, 0.0322, -0.2747), (-0.8881, -0.009771, -0.3218), (-0.8884, -0.01371, -0.3191), (-0.8886, -0.01697, -0.3166), (-0.8887, -0.0195, -0.3144), (-0.8887, -0.02133, -0.3124), (-0.8886, -0.02286, -0.3092), (-0.8515, 0.1893, -0.178), (-0.8502, 0.2, -0.1779), (-0.8453, 0.1473, -0.1026), (-0.8455, 0.1523, -0.1071), (-0.8448, 0.1577, -0.1071), (-0.8679, 0.05487, -0.1779), (-0.869, 0.04608, -0.1779), (-0.8671, 0.05941, -0.1752), (-0.8766, 0.04456, -0.2649), (-0.8772, 0.03318, -0.2551), (-0.8913, -0.04099, -0.3142), (-0.4879, -0.6999, -0.08558), (-0.4847, -0.703, -0.08641), (-0.4503, -0.7352, -0.08617), (-0.4501, -0.7374, -0.09718), (-0.5065, -0.695, -0.1778), (-0.5119, -0.6897, -0.1778), (-0.5145, -0.687, -0.1752), (-0.4625, -0.7265, -0.1013), (-0.4592, -0.7287, -0.09673), (-0.4626, -0.7255, -0.09601), (-0.4954, -0.6944, -0.09444), (-0.4986, -0.6908, -0.09046), (-0.5772, -0.6285, -0.2635), (-0.5704, -0.6352, -0.2635), (-0.5707, -0.6354, -0.2728), (-0.5741, -0.6322, -0.2791), (-0.5603, -0.6455, -0.2681), (-0.5534, -0.6524, -0.268), (-0.5979, -0.6081, -0.2682), (-0.591, -0.6149, -0.2682), (-0.3806, -0.8169, -0.1762), (-0.3877, -0.8102, -0.1762), (-0.508, -0.6974, -0.2638), (-0.5045, -0.7009, -0.2638), (-0.5508, -0.6353, -0.05436), (-0.5542, -0.6321, -0.05437), (-0.5602, -0.6354, -0.1031), (-0.5642, -0.6325, -0.1076), (-0.5676, -0.6292, -0.1076), (-0.5938, -0.6081, -0.1787), (-0.6003, -0.6016, -0.1787), (-0.02819, -1.092, 0.0818), (-0.04788, -1.092, 0.08167), (-0.2792, -0.9064, -0.2907), (-0.2868, -0.9067, -0.2868), (-0.2935, -0.9069, -0.2832), (-0.2382, -0.9048, -0.3142), (-0.2387, -0.9051, -0.3096), (-0.2503, -0.9055, -0.3044), (-0.261, -0.9058, -0.2995), (-0.2706, -0.9061, -0.295), (-0.2758, -0.9072, -0.2782), (-0.2663, -0.9069, -0.2829), (-0.2568, -0.9066, -0.2878), (-0.2474, -0.9063, -0.2929), (-0.238, -0.9059, -0.2982), (-0.2287, -0.9055, -0.3037), (-0.2194, -0.9052, -0.3095), (-0.2217, -0.905, -0.312), (-0.225, -0.9048, -0.3145), (-0.2291, -0.9046, -0.3171), (-0.234, -0.9045, -0.3198), (-0.2397, -0.9043, -0.3225), (-0.2463, -0.9041, -0.3252), (-0.2537, -0.9039, -0.328), (-0.262, -0.9037, -0.3308), (-0.271, -0.9035, -0.3337), (-0.281, -0.9033, -0.3366), (-0.2917, -0.9032, -0.3395), (-0.2266, -0.8986, -0.407), (-0.236, -0.8983, -0.4117), (-0.2457, -0.8983, -0.4118), (-0.0108, -0.9056, -0.3022), (-0.02079, -0.9059, -0.2977), (-0.02135, -0.9062, -0.2932), (0.06345, -1.043, 0.2636), (0.04374, -1.043, 0.2635), (0.06955, -0.9979, 0.4287), (0.1592, -1.02, 0.3464), (0.1566, -1.022, 0.3412), (0.1456, -1.022, 0.3411), (0.03678, -0.9979, 0.4285), (0.06147, -0.9945, 0.441), (0.08489, -0.9914, 0.4527), (0.107, -0.9884, 0.4636), (0.1278, -0.9857, 0.4736), (0.1474, -0.9832, 0.4828), (-0.2028, -0.9796, 0.4974), (-0.1743, -0.9742, 0.5197), (-0.1671, -0.9753, 0.5153), (-0.3831, -0.6903, -0.0005035), (-0.3959, -0.6855, 0.003177), (-0.3863, -0.6888, 0.002624), (-0.1832, -0.7581, -0.008019), (-0.1711, -0.7621, -0.007953), (-0.1726, -0.7629, -0.01727), (-0.1849, -0.7603, -0.02795), (-0.1962, -0.758, -0.03796), (-0.2064, -0.7558, -0.04729), (-0.2496, -0.736, -0.008374), (-0.2374, -0.74, -0.008309), (-0.2419, -0.7424, -0.03615), (-0.2359, -0.7444, -0.03612), (-0.2126, -0.7477, -0.00358), (-0.2006, -0.7516, -0.003516), (-0.2021, -0.7525, -0.01284), (-0.2089, -0.7511, -0.01914), (-0.2151, -0.7498, -0.02507), (-0.2207, -0.7487, -0.03063), (-0.2259, -0.7478, -0.03582), (-0.2304, -0.7469, -0.04064), (-0.2343, -0.7462, -0.04509), (-0.1357, -0.7797, -0.04913), (-0.06793, -0.7946, 0.005541), (-0.05867, -0.7987, -0.00118), (-0.05027, -0.8024, -0.007497), (-0.04268, -0.8057, -0.01341), (-0.03592, -0.8088, -0.01892), (-0.03001, -0.8114, -0.02403), (-0.02494, -0.8138, -0.02873), (-0.02068, -0.8158, -0.03303), (-0.01727, -0.8175, -0.03692), (-0.01468, -0.8189, -0.04041), (-0.01293, -0.8199, -0.0435), (-0.01202, -0.8205, -0.04618), (-0.01193, -0.8209, -0.04846), (-0.01523, -0.8205, -0.05315), (-0.01844, -0.82, -0.05748), (-0.02158, -0.8195, -0.06143), (-0.02466, -0.819, -0.06502), (-0.02765, -0.8184, -0.06824), (-0.03056, -0.8179, -0.07109), (-0.03342, -0.8173, -0.07357), (-0.03618, -0.8166, -0.07568), (-0.03888, -0.816, -0.07743), (-0.04151, -0.8153, -0.07881), (-0.04652, -0.8138, -0.08045), (-0.05235, -0.8119, -0.08049), (-0.05162, -0.8115, -0.07589), (-0.02286, -0.8166, -0.04405), (-0.0701, -0.7958, -0.008016), (-0.1181, -0.7856, -0.04903), (0.1707, -0.9057, -0.3011), (0.1613, -0.9057, -0.3011), (0.1011, -0.8969, -0.4328), (0.08198, -0.8969, -0.4329), (0.1973, -0.9777, 0.5051), (0.2114, -0.9764, 0.5108), (0.1655, -0.9811, 0.4911), (0.182, -0.9793, 0.4985), (-0.2996, -0.7252, 0.3605), (-0.2957, -0.7279, 0.3606), (-0.2757, -0.7843, 0.1618), (-0.3225, -0.7694, 0.08089), (-0.3319, -0.763, 0.08085), (-0.2769, -0.7792, 0.182), (-0.2788, -0.7777, 0.1825), (-0.2808, -0.7759, 0.1842), (-0.283, -0.7738, 0.187), (-0.2854, -0.7714, 0.1909), (-0.2879, -0.7686, 0.1959), (-0.2905, -0.7654, 0.2021), (-0.2933, -0.762, 0.2094), (-0.2962, -0.7581, 0.2177), (-0.2993, -0.754, 0.2273), (-0.3025, -0.7495, 0.2379), (-0.3059, -0.7447, 0.2496), (-0.3094, -0.7395, 0.2625), (-0.3047, -0.7427, 0.2625), (-0.3034, -0.7272, 0.3389), (-0.3074, -0.7245, 0.3389), (-0.3107, -0.7213, 0.3432), (-0.8914, 0.02554, -0.3434), (-0.8907, 0.01806, -0.3392), (-0.89, 0.01121, -0.3352), (-0.8894, 0.005043, -0.3315), (-0.8888, -0.0004682, -0.328), (-0.8962, 0.03405, -0.4363), (-0.8938, 0.02424, -0.363), (-0.8964, 0.02287, -0.4364), (-0.8596, 0.1917, -0.2577), (-0.859, 0.1872, -0.2546), (-0.8803, 0.2462, -0.3476), (-0.8943, 0.1682, -0.4307), (-0.8945, 0.1681, -0.4359), (-0.8944, 0.1741, -0.4359), (-0.8792, 0.2643, -0.3475), (-0.8764, 0.2559, -0.3351), (-0.8738, 0.2479, -0.3236), (-0.8714, 0.2403, -0.3129), (-0.8692, 0.233, -0.3031), (-0.8673, 0.226, -0.294), (-0.8655, 0.2194, -0.2859), (-0.8639, 0.2132, -0.2785), (-0.8625, 0.2073, -0.2721), (-0.8613, 0.2017, -0.2664), (-0.8603, 0.1965, -0.2616), (-0.2927, -0.9066, -0.2694), (-0.2267, -0.9673, 0.4753), (-0.2405, -0.9607, 0.1925), (-0.2397, -0.9648, 0.1954), (-0.239, -0.9682, 0.1982), (-0.2384, -0.9711, 0.2007), (-0.2379, -0.9733, 0.2029), (-0.2376, -0.9749, 0.2049), (-0.2372, -0.9763, 0.2081), (-0.2429, -0.9294, 0.2424), (-0.2463, -0.9313, 0.1739), (-0.2449, -0.9384, 0.1781), (-0.2436, -0.9449, 0.182), (-0.2425, -0.9508, 0.1858), (-0.2414, -0.9561, 0.1892), (-0.242, -0.929, 0.262), (-0.2351, -0.9918, 0.2031), (-0.2473, -0.9318, 0.1543), (-0.2509, -0.9337, 0.08085), (-0.2526, -0.9235, 0.08087), (-0.2441, -0.919, 0.2522), (-0.2575, -0.7716, 0.4496), (-0.2584, -0.7675, 0.4435), (-0.2594, -0.7631, 0.4369), (-0.2605, -0.7582, 0.43), (-0.2575, -0.7958, 0.3737), (-0.2534, -0.7884, 0.4838), (-0.2536, -0.7878, 0.481), (-0.2539, -0.7868, 0.4777), (-0.2543, -0.7853, 0.4741), (-0.2548, -0.7834, 0.47), (-0.2553, -0.7811, 0.4655), (-0.256, -0.7783, 0.4606), (-0.2567, -0.7752, 0.4553), (-0.262, -0.7491, 0.43), (-0.2271, -0.9625, 0.4841), (-0.2264, -1.007, 0.347), (-0.2282, -0.9981, 0.3382), (-0.2289, -0.9936, 0.3382), (-0.2245, -0.9912, 0.4442), (-0.2276, -0.9628, 0.4708), (-0.2282, -0.9594, 0.4694), (-0.2288, -0.956, 0.4678), (-0.2294, -0.9527, 0.466), (-0.2299, -0.9495, 0.4639), (-0.2305, -0.9464, 0.4617), (-0.2311, -0.9434, 0.4592), (-0.2316, -0.9404, 0.4565), (-0.2322, -0.9374, 0.4536), (-0.2328, -0.9346, 0.4505), (-0.2334, -0.9318, 0.4472), (-0.2339, -0.9291, 0.4437), (-0.2345, -0.9264, 0.4399), (-0.2387, -0.9287, 0.3383), (-0.2401, -0.9194, 0.3383), (-0.2692, -0.7922, 0.1669), (-0.2645, -0.8468, 0.09106), (-0.2647, -0.8469, 0.0861), (-0.2656, -0.8416, 0.08611), (-0.2659, -0.839, 0.08771), (-0.2663, -0.836, 0.09017), (-0.2666, -0.8326, 0.09348), (-0.267, -0.829, 0.09765), (-0.2674, -0.8249, 0.1027), (-0.2678, -0.8206, 0.1086), (-0.2682, -0.8158, 0.1153), (-0.2686, -0.8108, 0.1229), (-0.269, -0.8053, 0.1313), (-0.2694, -0.7996, 0.1406), (-0.2699, -0.7935, 0.1508), (-0.2691, -0.7864, 0.1871), (-0.2677, -0.7912, 0.1991), (-0.2663, -0.7957, 0.2102), (-0.2651, -0.8, 0.2201), (-0.264, -0.804, 0.229), (-0.2629, -0.8077, 0.2369), (-0.262, -0.8112, 0.2437), (-0.2612, -0.8144, 0.2495), (-0.2604, -0.8173, 0.2542), (-0.2598, -0.82, 0.2579), (-0.2593, -0.8224, 0.2605), (-0.2588, -0.8246, 0.2621), (-0.2579, -0.8319, 0.2575), (-0.2596, -0.8255, 0.2453), (-0.2612, -0.8196, 0.234), (-0.2626, -0.8143, 0.2235), (-0.2639, -0.8096, 0.2139), (-0.265, -0.8055, 0.2051), (-0.266, -0.8019, 0.1971), (-0.2669, -0.7989, 0.19), (-0.2676, -0.7964, 0.1837), (-0.2682, -0.7945, 0.1782), (-0.2687, -0.7932, 0.1736), (-0.269, -0.7924, 0.1698), (-0.2615, -0.7485, 0.4412), (-0.2616, -0.7489, 0.4387), (-0.2607, -0.7532, 0.4416), (-0.2602, -0.7557, 0.4445), (-0.2595, -0.7586, 0.4483), (-0.2588, -0.7618, 0.453), (-0.258, -0.7653, 0.4586), (-0.2572, -0.7691, 0.4652), (-0.2562, -0.7732, 0.4728), (-0.2552, -0.7776, 0.4812), (-0.2573, -0.8055, 0.3476), (-0.2588, -0.7964, 0.3477), (-0.2612, -0.7585, 0.417), (-0.2626, -0.7298, 0.4773), (-0.2623, -0.7343, 0.4701), (-0.262, -0.7381, 0.4637), (-0.2618, -0.7413, 0.4578), (-0.2616, -0.744, 0.4527), (-0.2615, -0.7461, 0.4482), (-0.2615, -0.7476, 0.4444), (-0.2339, -0.9261, 0.4532), (-0.2332, -0.9308, 0.4532), (-0.233, -0.9314, 0.4571), (-0.2325, -0.9332, 0.4609), (-0.2322, -0.9346, 0.4628), (-0.2319, -0.9363, 0.4646), (-0.2315, -0.9384, 0.4665), (-0.2311, -0.9407, 0.4683), (-0.2306, -0.9434, 0.4701), (-0.2301, -0.9464, 0.4718), (-0.2295, -0.9498, 0.4736), (-0.2288, -0.9534, 0.4753), (-0.2287, -0.9533, 0.4796), (-0.2474, -0.7489, -0.05293), (-0.2554, -0.7516, -0.05631), (-0.262, -0.7541, -0.05931), (-0.2673, -0.7563, -0.06194), (-0.2714, -0.7583, -0.06419), (-0.2792, -0.7625, -0.06884), (-0.2713, -0.7634, -0.0688), (-0.2192, -0.7559, -0.05598), (-0.2418, -0.762, -0.06408), (-0.2619, -0.7676, -0.0715), (-0.2798, -0.7728, -0.07824), (-0.2952, -0.7775, -0.08429), (-0.3084, -0.7817, -0.08966), (-0.3192, -0.7855, -0.09435), (-0.3277, -0.7889, -0.09835), (-0.3338, -0.7918, -0.1017), (-0.2846, -0.8784, -0.1743), (-0.2948, -0.8804, -0.1772), (-0.2949, -0.8755, -0.1728), (-0.1333, -0.8297, -0.1127), (-0.1157, -0.8818, -0.167), (-0.1221, -0.8852, -0.1717), (-0.1318, -0.8853, -0.1718), (-0.1409, -0.8389, -0.1219), (-0.1564, -0.8438, -0.1281), (-0.1714, -0.8484, -0.134), (-0.1859, -0.8528, -0.1397), (-0.2, -0.8569, -0.145), (-0.2136, -0.8608, -0.1501), (-0.2266, -0.8644, -0.1549), (-0.2392, -0.8677, -0.1593), (-0.2513, -0.8708, -0.1635), (-0.2629, -0.8736, -0.1674), (-0.274, -0.8761, -0.171), (-0.7703, -0.4483, 0.7536), (-0.7713, -0.4444, 0.7579), (-0.7722, -0.4398, 0.7579), (-0.7648, -0.4359, 0.6041), (-0.7662, -0.4263, 0.5951), (-0.7744, -0.4308, 0.767), (-0.773, -0.4403, 0.7761), (-0.7706, -0.4493, 0.7625), (-0.7678, -0.4581, 0.7427), (-0.7946, -0.3192, 0.7398), (-0.7946, -0.3185, 0.7369), (-0.7947, -0.3173, 0.7337), (-0.7948, -0.3157, 0.73), (-0.795, -0.3137, 0.726), (-0.7952, -0.3112, 0.7215), (-0.7955, -0.3082, 0.7166), (-0.7959, -0.3049, 0.7113), (-0.7964, -0.3011, 0.7056), (-0.7968, -0.2968, 0.6994), (-0.7974, -0.2921, 0.6929), (-0.798, -0.287, 0.6859), (-0.7885, -0.321, 0.6297), (-0.7939, -0.3239, 0.7422), (-0.7947, -0.3195, 0.7422), (-0.8372, -0.03309, 0.4948), (-0.8364, -0.03928, 0.5013), (-0.8355, -0.04502, 0.507), (-0.8348, -0.05031, 0.5118), (-0.834, -0.05518, 0.5157), (-0.8333, -0.0596, 0.5188), (-0.8323, -0.06494, 0.5188), (-0.8096, -0.244, 0.7467), (-0.8104, -0.2397, 0.7467), (-0.8042, -0.2363, 0.6168), (-0.8034, -0.2407, 0.6168), (-0.7998, -0.2781, 0.6859), (-0.7636, -0.4755, 0.7268), (-0.7643, -0.4707, 0.7224), (-0.7652, -0.4661, 0.7224), (-0.7701, -0.4482, 0.7495), (-0.8272, -0.1106, 0.7453), (-0.8263, -0.1173, 0.7526), (-0.8255, -0.1235, 0.7591), (-0.8248, -0.1293, 0.7648), (-0.8241, -0.1346, 0.7696), (-0.8235, -0.1395, 0.7735), (-0.8229, -0.144, 0.7766), (-0.8223, -0.1496, 0.7766), (-0.8314, -0.07817, 0.6837), (-0.8214, -0.1432, 0.6007), (-0.8212, -0.1431, 0.5955), (-0.8222, -0.1378, 0.5956), (-0.8334, -0.06171, 0.6837), (-0.8323, -0.07094, 0.6961), (-0.8311, -0.07974, 0.7076), (-0.8301, -0.0881, 0.7183), (-0.829, -0.09603, 0.7282), (-0.8281, -0.1035, 0.7372), (-0.7497, -0.5341, 0.6784), (-0.7508, -0.5293, 0.6824), (-0.7484, -0.5429, 0.6872), (-0.7475, -0.5473, 0.6863), (-0.7466, -0.5271, 0.5951), (-0.7481, -0.5196, 0.5951), (-0.7489, -0.516, 0.5978), (-0.815, -0.1521, 0.5106), (-0.7855, -0.3293, 0.6037), (-0.7872, -0.3204, 0.6037), (-0.7974, -0.2867, 0.673), (-0.8032, -0.2358, 0.5951), (-0.804, -0.2313, 0.5951), (-0.8051, -0.2269, 0.5995), (-0.8124, -0.2309, 0.7596), (-0.8113, -0.2401, 0.7683), (-0.8098, -0.2464, 0.7585), (-0.8082, -0.2519, 0.7494), (-0.8068, -0.257, 0.741), (-0.8055, -0.2615, 0.7332), (-0.8043, -0.2655, 0.7261), (-0.8033, -0.2689, 0.7196), (-0.8025, -0.2718, 0.7138), (-0.8017, -0.2742, 0.7086), (-0.8011, -0.276, 0.7041), (-0.8007, -0.2773, 0.7003), (-0.8004, -0.2781, 0.6972), (-0.8002, -0.2783, 0.6946), (-0.7995, -0.2826, 0.6976), (-0.7991, -0.2853, 0.7004), (-0.7988, -0.2883, 0.7042), (-0.7984, -0.2917, 0.7089), (-0.7979, -0.2954, 0.7146), (-0.7975, -0.2994, 0.7212), (-0.7971, -0.3038, 0.7287), (-0.7966, -0.3085, 0.7372), (-0.7961, -0.3135, 0.7466), (-0.7956, -0.3189, 0.7569), (-0.7951, -0.3246, 0.7682), (-0.7934, -0.3335, 0.7681), (-0.5216, -0.6085, 0.7772), (-0.5081, -0.6115, 0.7637), (-0.495, -0.6148, 0.7439), (-0.5099, -0.6117, 0.7548), (-0.5158, -0.6104, 0.7591), (-0.523, -0.6092, 0.759), (-0.5344, -0.6154, 0.605), (-0.5497, -0.6133, 0.5959), (-0.5368, -0.6064, 0.768), (-0.4696, -0.6318, 0.5021), (-0.4548, -0.6339, 0.5111), (-0.3873, -0.6479, 0.4626), (-0.3943, -0.6467, 0.4626), (-0.4558, -0.6344, 0.4978), (-0.4588, -0.636, 0.4578), (-0.4683, -0.6201, 0.7283), (-0.476, -0.6191, 0.7237), (-0.4832, -0.6178, 0.7237), (-0.5102, -0.6118, 0.7506), (-0.7339, -0.5793, 0.6759), (-0.7415, -0.5742, 0.7753), (-0.7293, -0.5761, 0.7747), (-0.7249, -0.5769, 0.7716), (-0.717, -0.5815, 0.6865), (-0.7143, -0.5823, 0.6756)], [], [(26, 0, 1, 32), (26, 58, 2, 0), (66, 136, 67, 3), (66, 3, 2, 58), (147, 32, 1, 68), (25, 66, 58), (49, 46, 45, 21), (37, 20, 11, 7), (57, 50, 9, 14), (6, 7, 57, 56), (58, 51, 8, 25), (139, 21, 45, 152), (64, 274, 349, 350, 351, 352, 353, 354, 355, 356, 273, 28, 140, 157), (25, 27, 141, 138), (43, 42, 24, 22), (51, 52, 19, 8), (52, 63, 60, 19), (53, 54, 17, 18), (54, 55, 16, 17), (55, 56, 15, 16), (56, 57, 14, 15), (26, 32, 13, 10), (32, 61, 59, 13), (33, 34, 4, 12), (34, 35, 5, 4), (35, 36, 6, 5), (36, 37, 7, 6), (40, 38, 148, 149), (39, 40, 149, 150), (41, 43, 22, 23), (44, 41, 23, 39), (151, 44, 39, 150), (23, 22, 40, 39), (22, 24, 38, 40), (143, 142, 37, 36), (144, 143, 36, 35), (145, 144, 35, 34), (146, 145, 34, 33), (61, 33, 12, 59), (8, 19, 27, 25), (19, 60, 62, 65, 27), (18, 17, 29, 28), (17, 16, 30, 29), (142, 137, 20, 37), (16, 15, 31, 30), (46, 282, 1200, 1201, 1202, 1203, 1204, 1205, 1206, 1207, 1208, 1209, 281, 154, 194, 1199, 1198, 195, 152, 45), (31, 15, 41, 44), (15, 14, 43, 41), (14, 9, 42, 43), (44, 151, 153, 47), (47, 153, 154, 281, 1271, 1272, 1269, 1270, 160), (31, 44, 47, 48), (48, 47, 160, 159, 46, 49), (30, 48, 31), (48, 49, 29, 30), (49, 21, 28, 29), (139, 140, 28, 21), (5, 6, 56, 55), (4, 5, 55, 54), (12, 4, 54, 53), (156, 146, 33, 61), (10, 13, 52, 51), (26, 10, 51, 58), (7, 11, 50, 57), (13, 59, 63, 52), (147, 156, 61, 32), (59, 12, 53, 63), (65, 62, 155, 158, 209, 320, 321, 322, 318, 204), (62, 64, 157, 155), (27, 65, 204, 1265, 1266, 205, 206, 1267, 1268, 207, 208, 295, 141), (60, 18, 28, 273, 274, 64, 62), (63, 53, 18, 60), (25, 138, 136, 66), (20, 137, 148, 38, 24, 42, 9, 50, 11), (95, 101, 70, 69), (95, 69, 71, 127), (135, 72, 67, 136), (135, 127, 71, 72), (147, 68, 70, 101), (94, 127, 135), (118, 217, 1427, 1428, 1429, 1430, 1431, 1432, 1433, 1414, 1416, 1417, 1418, 1419, 1420, 1421, 1422, 1423, 240), (106, 76, 80, 89), (126, 83, 78, 119), (75, 125, 126, 76), (127, 94, 77, 120), (139, 152, 114, 90), (133, 157, 140, 203, 1467, 1468, 1469, 1470, 1471, 1472, 1473, 1474, 1475, 1476, 1477, 1478, 1479, 1480, 1463, 1464, 1465, 1466, 202, 201, 1454, 1455, 1456, 1457, 1458, 1459, 1460, 1461, 1462, 261), (94, 138, 141, 96), (112, 91, 93, 111), (120, 77, 88, 121), (121, 773, 774, 775, 776, 777, 763, 764, 765, 766, 767, 768, 769, 770, 795, 796, 252, 251, 789, 790, 791, 250, 132), (122, 187, 290), (123, 241, 1505, 1506, 1507, 1508, 1509, 1510, 1511, 1485, 1486, 1578, 1547, 1548, 1549, 1550, 1551, 1552, 1530, 1531, 1532, 1533), (124, 85, 84, 125), (125, 84, 83, 126), (95, 79, 82, 101), (101, 82, 128, 130), (102, 81, 73, 103), (103, 73, 74, 104), (104, 74, 75, 105), (105, 75, 76, 106), (109, 149, 148, 107), (108, 150, 149, 109), (110, 92, 91, 112), (113, 108, 92, 110), (151, 150, 108, 113), (92, 108, 109, 91), (91, 109, 107, 93), (143, 105, 106, 142), (144, 104, 105, 143), (145, 103, 104, 144), (146, 102, 103, 145), (130, 128, 81, 102), (77, 94, 96, 88), (88, 96, 229, 852, 853, 854, 855, 856, 857, 858, 859, 262, 131, 310, 871, 872, 873, 874, 875, 876, 877, 878, 879, 880, 881, 882, 883, 884, 885, 886, 887, 888, 889, 890, 891, 892, 893, 894, 895, 896, 897, 898, 899, 900, 901, 902, 903, 904, 905, 906, 907, 908, 909, 910, 911, 912, 913, 914, 860, 861, 862, 863, 864, 865, 866, 867, 868, 869, 870, 309, 308, 837, 838, 839, 840, 841, 842, 843, 844, 845, 846, 847, 848, 849, 850, 303, 129, 210, 915, 916, 213), (87, 175, 174), (86, 214, 1588, 1589, 1590, 1591, 1592, 1593, 216, 98, 1594, 1595, 1596, 1597, 1582, 1583, 1584, 1585, 1586), (142, 106, 89, 137), (85, 99, 100, 84), (115, 266, 265, 263, 264), (100, 113, 110, 84), (84, 110, 112, 83), (83, 112, 111, 78), (113, 116, 153, 151), (116, 296, 1211, 1212, 263, 154, 153), (100, 117, 116, 113), (117, 230, 975, 919, 920, 921, 922, 923, 924, 925, 926, 927, 928, 929, 930, 931, 932, 933, 934, 935, 936, 937, 938, 939, 940, 941, 942, 943, 944, 945, 946, 947, 948, 949, 950, 951, 952, 953, 954, 955, 956, 957, 958, 959, 960, 961, 962, 963, 964, 965, 966, 967, 968, 969, 970, 971, 972, 973, 974, 231, 118, 240, 976, 977, 978, 979, 237, 236, 917, 918, 233, 232, 296, 116), (99, 117, 100), (117, 99, 98, 291, 314, 315, 316, 317, 118, 231, 313, 230), (118, 293, 218, 217), (139, 90, 97, 196, 1214, 1215, 1213, 197, 198, 1222, 1223, 1224, 1225, 1226, 1227, 1228, 1229, 1230, 1231, 1232, 1233, 1234, 199, 200, 1216, 1217, 1218, 1219, 1220, 1221, 201, 202, 1235, 1236, 1237, 1238, 1239, 1240, 1241, 1242, 1243, 1244, 1245, 1246, 1247, 1248, 1249, 1250, 1251, 1252, 1253, 1254, 1255, 1256, 1257, 1258, 1259, 1260, 1261, 1262, 1263, 1264, 203, 140), (74, 124, 125, 75), (73, 179, 1102, 1103, 1104, 1105, 1106, 1107, 1108, 1109, 1110, 1111, 1112, 1113, 182, 183, 1114, 1092, 1093, 1094, 1095, 1096, 1097, 1098, 1099, 1100, 1101, 186, 123, 124, 74), (81, 267, 626, 627, 628, 631, 632, 633, 634, 635, 636, 637, 638, 639, 640, 641, 642, 643, 645, 646, 287, 286, 613, 614, 615, 616, 611, 283, 123, 186, 651, 652, 653, 654, 655, 656, 179, 73), (156, 130, 102, 146), (79, 120, 121, 249, 1301, 1302, 1300, 1307, 1308, 1309), (95, 127, 120, 79), (76, 126, 119, 80), (82, 245, 246, 1130, 1131, 1132, 249, 121, 132, 280, 1128, 1127, 1129, 279, 278, 1124, 1125, 1126, 277, 276, 1122, 1123, 275, 128), (147, 101, 130, 156), (128, 275, 324, 325, 326, 327, 328, 329, 278, 279, 346, 345, 344, 343, 342, 341, 340, 339, 338, 337, 336, 335, 280, 132, 122, 272, 332, 333, 334, 269, 268, 330, 331, 267, 81), (134, 161, 1320, 262), (131, 155, 157, 133), (96, 141, 295, 1195, 1196, 1197, 294, 158, 161, 1174, 1175, 1176, 1177, 1178, 1179, 1180, 1181, 1182, 1183, 1184, 1185, 1186, 1187, 1188, 1189, 1190, 1191, 227, 228, 1192, 1193, 1194, 229), (129, 303, 1151, 1152, 304, 305, 1145, 1146, 1147, 1148, 306, 307, 1149, 1150, 308, 309, 1155, 1156, 310, 131, 133, 261, 1153, 1154, 260, 259, 1133, 1134, 1135, 1136, 1137, 1138, 1139, 1140, 1141, 1142, 1143, 1144, 258, 97, 178, 1157, 1158, 177, 176, 1159, 1160, 1161, 175, 87, 162, 1162, 1163, 163), (132, 250, 711, 122), (94, 135, 136, 138), (89, 80, 119, 78, 111, 93, 107, 148, 137), (68, 1, 0, 2, 3, 67, 72, 71, 69, 70), (230, 313, 231), (118, 317, 316, 315, 314, 291, 292, 312, 311, 293), (293, 311, 312, 292), (204, 318, 322, 321, 320, 209, 208, 319, 207, 206, 205), (207, 319, 208), (267, 331, 330, 268), (269, 334, 333, 332, 272, 271, 348, 347, 270), (270, 347, 348, 271), (280, 335, 336, 337, 338, 339, 340, 341, 342, 343, 344, 345, 346, 279), (278, 329, 328, 327, 326, 325, 324, 275, 276, 323, 277), (277, 323, 276), (273, 356, 355, 354, 353, 352, 351, 350, 349, 274), (290, 187, 188, 412, 411, 410, 409, 408, 407, 406, 405, 404, 287, 288, 482, 481, 480, 479, 478, 491, 490, 489, 488, 487, 486, 485, 484, 483, 289), (289, 483, 484, 485, 486, 487, 488, 489, 490, 491, 478, 479, 480, 481, 482, 288), (287, 404, 405, 406, 407, 408, 409, 410, 411, 412, 188, 362, 357, 358, 359, 360, 361, 401, 402, 403, 396, 392, 397, 391, 390, 395, 394, 393, 398, 399, 400, 370, 371, 368, 528, 529, 530, 531, 532, 533, 166, 165, 413, 414, 164, 86, 378, 379, 380, 381, 382, 383, 384, 385, 386, 444, 445, 415, 416, 417, 418, 419, 242, 284, 285, 373, 374, 375, 286), (286, 375, 374, 373, 285), (284, 242, 241, 372, 283), (283, 372, 241, 123), (242, 419, 243), (243, 419, 367, 366, 365, 446, 460, 431, 430, 429, 428, 427, 426, 425, 424, 423, 422, 421, 420, 244), (244, 387, 388, 389, 376, 377, 378, 86), (377, 376, 389, 388, 387, 386, 385, 384, 383, 382, 381, 380, 379, 378), (387, 244, 420, 421, 422, 423, 424, 425, 426, 427, 428, 429, 430, 431, 460, 459, 458, 457, 456, 455, 454, 453, 452, 451, 450, 449, 448, 447, 444, 386), (447, 448, 449, 450, 451, 452, 453, 454, 455, 456, 457, 458, 459, 460, 446), (447, 446, 365, 364, 363, 367, 419, 418, 417, 416, 415, 445, 444), (363, 364, 365, 366, 367), (164, 414, 413, 165), (166, 533, 532, 531, 530, 529, 528, 527, 526, 525, 524, 167), (167, 524, 525, 526, 527, 528, 368, 369, 370, 400, 401, 361, 362, 188, 189, 492, 493, 494, 495, 496, 497, 498, 499, 500, 190, 501, 502, 503, 504, 505, 506, 507, 508, 509, 510, 511, 512, 513, 514, 515, 516, 517, 518, 519, 520, 521, 191, 192, 477, 171, 170, 522, 523, 169, 168), (169, 523, 522, 170), (171, 477, 192, 193, 476, 174, 173, 475, 474, 172), (172, 474, 475, 173), (174, 476, 193, 87), (191, 521, 520, 519, 518, 517, 516, 515, 514, 513, 512, 511, 510, 509, 508, 507, 506, 505, 504, 503, 502, 501, 190), (190, 500, 499, 498, 497, 496, 495, 494, 493, 492, 189), (369, 368, 371, 370), (400, 399, 398, 393, 392, 396, 403, 402, 401), (393, 394, 395, 390, 391, 397, 392), (361, 360, 359, 461, 473, 472, 471, 470, 469, 468, 467, 466, 465, 464, 463, 462, 357, 362), (462, 463, 464, 465, 466, 467, 468, 469, 470, 471, 472, 473, 461), (462, 461, 359, 358, 357), (174, 175, 176, 173), (173, 176, 177, 172), (172, 177, 178, 171), (171, 178, 97, 98, 216, 534, 535, 215, 536, 537, 214, 86, 164, 562, 563, 165, 166, 601, 602, 603, 604, 605, 555, 556, 557, 566, 567, 568, 569, 558, 559, 560, 583, 584, 585, 586, 587, 588, 589, 590, 591, 561, 553, 554, 582, 594, 595, 596, 597, 598, 170), (170, 598, 597, 596, 595, 594, 582, 574, 581, 580, 579, 578, 577, 576, 575, 573, 604, 603, 602, 601, 166, 167, 168, 600, 599, 169), (169, 599, 600, 168), (573, 575, 576, 577, 578, 579, 580, 581, 574), (573, 574, 550, 549, 572), (572, 549, 548, 547, 570, 558, 566, 565, 564, 607, 606, 555, 573), (606, 607, 564, 565, 566, 557, 556, 555), (570, 547, 546, 558), (546, 547, 571, 549, 550, 551, 552, 538, 539, 540, 541, 542, 543, 544, 545), (545, 544, 543, 542, 541, 540, 539, 538, 552, 551, 550, 574, 583, 560, 559, 546), (571, 547, 548, 549), (546, 559, 558), (573, 555, 605, 604), (574, 582, 593, 592, 561, 583), (592, 593, 582, 554, 553, 561), (561, 591, 590, 589, 588, 587, 586, 585, 584, 583), (558, 569, 568, 567, 566), (165, 563, 562, 164), (214, 537, 536, 215), (215, 535, 534, 216), (179, 656, 655, 654, 653, 652, 651, 186, 185, 610, 609, 608, 184, 183, 182, 181, 619, 618, 617, 180), (180, 617, 618, 619, 181), (184, 608, 609, 610, 185), (283, 611, 616, 615, 614, 613, 286, 285, 612, 284), (284, 612, 285), (287, 646, 645, 643, 642, 641, 640, 639, 638, 637, 636, 635, 634, 633, 632, 631, 269, 270, 649, 648, 647, 271, 272, 630, 290, 289, 650, 288), (288, 650, 289), (290, 630, 272, 122), (271, 647, 648, 649, 270), (269, 631, 628, 629, 620, 621, 622, 623, 624, 625, 268), (268, 625, 624, 623, 622, 621, 620, 629, 628, 627, 626, 267), (122, 711, 671, 670, 674, 725, 724, 723, 722, 721, 720, 719, 718, 717, 716, 715, 714, 713, 712, 726, 708, 707, 681, 682, 677, 189, 188, 187), (189, 729, 728, 727, 752, 751, 750, 749, 748, 747, 746, 745, 744, 743, 742, 741, 740, 739, 738, 737, 736, 735, 734, 733, 732, 731, 730, 191, 190), (191, 730, 731, 732, 733, 734, 735, 736, 737, 738, 739, 740, 741, 742, 743, 744, 745, 746, 747, 748, 749, 750, 751, 752, 727, 728, 729, 189, 677, 678, 679, 680, 681, 707, 708, 709, 710, 251, 252, 756, 253, 254, 757, 753, 754, 755, 257, 129, 163, 192), (192, 163, 162, 193), (193, 162, 87), (257, 755, 754, 753, 757, 254, 255, 676, 675, 256), (256, 675, 676, 255), (253, 756, 252), (251, 710, 709, 708, 726, 725, 674, 673, 672, 671, 711, 250), (672, 673, 674, 670, 671), (680, 679, 678, 677, 662, 663, 664, 665, 666, 667, 668, 669, 657, 658, 659, 660, 681), (660, 659, 658, 657, 669, 668, 667, 666, 665, 664, 663, 662, 661), (661, 662, 677, 682, 681, 660), (726, 712, 713, 714, 715, 716, 717, 718, 719, 720, 721, 722, 723, 724, 725), (250, 791, 790, 789, 251), (252, 796, 760, 253), (253, 797, 798, 799, 800, 801, 802, 803, 804, 805, 806, 808, 809, 810, 811, 812, 813, 814, 815, 254), (254, 815, 814, 813, 812, 811, 810, 809, 808, 806, 805, 804, 803, 802, 801, 800, 799, 798, 797, 253, 760, 759, 758, 782, 781, 780, 779, 778, 788, 787, 786, 785, 784, 783, 255), (255, 783, 784, 785, 786, 787, 788, 778, 779, 780, 781, 782, 212, 211, 256), (256, 211, 210, 257), (257, 210, 129), (212, 782, 758, 762, 761, 760, 796, 795, 794, 793, 792, 213), (213, 792, 793, 794, 795, 770, 771, 772, 773, 121, 88), (772, 771, 770, 769, 768, 767, 766, 765, 764, 763, 777, 776, 775, 774, 773), (761, 762, 758, 759, 760), (213, 916, 915, 210, 211, 822, 212), (212, 822, 211), (303, 850, 849, 848, 847, 846, 845, 844, 843, 842, 841, 840, 839, 838, 837, 308, 307, 836, 835, 834, 833, 832, 831, 830, 829, 828, 827, 826, 825, 824, 306, 305, 823, 851, 304), (304, 851, 823, 305), (306, 824, 825, 826, 827, 828, 829, 830, 831, 832, 833, 834, 835, 836, 307), (309, 870, 869, 868, 867, 866, 865, 864, 863, 862, 861, 860, 914, 913, 912, 911, 910, 909, 908, 907, 906, 905, 904, 903, 902, 901, 900, 899, 898, 897, 896, 895, 894, 893, 892, 891, 890, 889, 888, 887, 886, 885, 884, 883, 882, 881, 880, 879, 878, 877, 876, 875, 874, 873, 872, 871, 310), (262, 859, 858, 857, 856, 855, 854, 853, 852, 229, 228, 227, 226, 821, 820, 819, 818, 817, 816, 224, 134), (224, 816, 817, 818, 819, 820, 821, 226, 225), (296, 232, 115), (233, 918, 917, 236, 235, 980, 234), (234, 980, 235), (237, 979, 978, 977, 976, 240, 239, 238), (231, 974, 973, 972, 971, 970, 969, 968, 967, 966, 965, 964, 963, 962, 961, 960, 959, 958, 957, 956, 955, 954, 953, 952, 951, 950, 949, 948, 947, 946, 945, 944, 943, 942, 941, 940, 939, 938, 937, 936, 935, 934, 933, 932, 931, 930, 929, 928, 927, 926, 925, 924, 923, 922, 921, 920, 919, 975, 230), (186, 1101, 1100, 1099, 1098, 1097, 1096, 1095, 1094, 1093, 1092, 1114, 183, 184, 985, 984, 994, 993, 992, 991, 990, 989, 988, 987, 986, 185), (185, 986, 987, 988, 989, 990, 991, 992, 993, 994, 984, 985, 184), (182, 1113, 1112, 1111, 1110, 1109, 1108, 1107, 1106, 1105, 1104, 1103, 1102, 179, 180, 995, 996, 181), (181, 996, 995, 180), (275, 1123, 1122, 276), (277, 1126, 1125, 1124, 278), (279, 1129, 1127, 1128, 280), (249, 1132, 1131, 1130, 246, 247, 1115, 1121, 1120, 1119, 1118, 1117, 1116, 248), (248, 1116, 1117, 1118, 1119, 1120, 1121, 1115, 247), (163, 1163, 1162, 162), (175, 1161, 1160, 1159, 176), (177, 1158, 1157, 178), (258, 1144, 1143, 1142, 1141, 1140, 1139, 1138, 1137, 1136, 1135, 1134, 1133, 259), (260, 1154, 1153, 261), (310, 1156, 1155, 309), (308, 1150, 1149, 307), (306, 1148, 1147, 1146, 1145, 305), (304, 1152, 1151, 303), (263, 265, 114, 152, 195, 1164, 1165, 194, 154), (194, 1165, 1164, 195), (229, 1194, 1193, 1192, 228), (227, 1191, 1190, 1189, 1188, 1187, 1186, 1185, 1184, 1183, 1182, 1181, 1180, 1179, 1178, 1177, 1176, 1175, 1174, 161, 134, 224, 225, 1168, 1167, 1166, 1173, 1172, 1171, 1170, 1169, 226), (226, 1169, 1170, 1171, 1172, 1173, 1166, 1167, 1168, 225), (294, 1197, 1196, 1195, 295), (195, 1198, 1199, 194), (281, 1209, 1208, 1207, 1206, 1205, 1204, 1203, 1202, 1201, 1200, 282), (263, 1212, 1211, 296, 115, 1210, 264), (264, 1210, 115), (203, 1264, 1263, 1262, 1261, 1260, 1259, 1258, 1257, 1256, 1255, 1254, 1253, 1252, 1251, 1250, 1249, 1248, 1247, 1246, 1245, 1244, 1243, 1242, 1241, 1240, 1239, 1238, 1237, 1236, 1235, 202), (201, 1221, 1220, 1219, 1218, 1217, 1216, 200), (199, 1234, 1233, 1232, 1231, 1230, 1229, 1228, 1227, 1226, 1225, 1224, 1223, 1222, 198), (197, 1213, 1215, 1214, 196), (295, 208, 209, 294), (294, 209, 158), (207, 1268, 1267, 206), (205, 1266, 1265, 204), (160, 1270, 1269, 1272, 1271, 281, 282, 159), (159, 282, 46), (218, 293, 292, 1273, 1274, 219), (219, 1274, 1273, 292, 291, 1294, 1293, 1292, 220), (220, 1292, 1293, 1294, 291, 98, 97, 90, 223, 222, 1275, 1276, 1277, 1278, 1279, 1280, 1281, 1282, 1283, 1284, 1285, 1286, 1287, 1288, 1289, 1290, 1291, 221), (221, 1291, 1290, 1289, 1288, 1287, 1286, 1285, 1284, 1283, 1282, 1281, 1280, 1279, 1278, 1277, 1276, 1275, 222), (1309, 1308, 1307, 1306, 1305, 245, 1304, 1303, 1319, 1318, 1317, 1316, 1315, 1314, 1313, 1312, 1311, 1310), (1310, 1311, 1312, 1313, 1314, 1315, 1316, 1317, 1318, 1319, 1303, 1304, 245, 82, 79, 1309), (245, 1305, 1306, 1307, 1300, 246), (246, 1300, 1302, 1301, 249, 248, 1299, 1298, 1297, 1296, 1295, 247), (247, 1295, 1296, 1297, 1298, 1299, 248), (262, 1320, 161, 158, 155, 131), (240, 1423, 1422, 1421, 1420, 1419, 1418, 1417, 1416, 1414, 1433, 1432, 1431, 1430, 1429, 1428, 1427, 217, 218, 1354, 219, 220, 1426, 1425, 1424, 237, 238, 1345, 1344, 1343, 1342, 1341, 1353, 1352, 1351, 1350, 1349, 1348, 1347, 1346, 239), (239, 1346, 1347, 1348, 1349, 1350, 1351, 1352, 1353, 1341, 1342, 1343, 1344, 1345, 238), (237, 1424, 1425, 1426, 220, 221, 1390, 1391, 1392, 1393, 1394, 1395, 1396, 1397, 1398, 1399, 1400, 1401, 1402, 1340, 1335, 1336, 114, 265, 1356, 1357, 1358, 1359, 1360, 1361, 1362, 1363, 1364, 1365, 1366, 1367, 1368, 1369, 1370, 1371, 1372, 1373, 1374, 236), (236, 1374, 1373, 1372, 1371, 1370, 1369, 1368, 1367, 1366, 1365, 1364, 1363, 1362, 1361, 1360, 1359, 1358, 1357, 1356, 265, 266, 1321, 115, 232, 1355, 233, 234, 1446, 1445, 1444, 1443, 1442, 1441, 1440, 1439, 1438, 1437, 1436, 1435, 1434, 235), (235, 1434, 1435, 1436, 1437, 1438, 1439, 1440, 1441, 1442, 1443, 1444, 1445, 1446, 234), (233, 1355, 232), (115, 1321, 266), (114, 1336, 1337, 1338, 1339, 1340, 1402, 1403, 1404, 1405, 1406, 1407, 1408, 1409, 1410, 1411, 1412, 1413, 1375, 1376, 1377, 1378, 1379, 1380, 1381, 1382, 1383, 1384, 1385, 1386, 1387, 1388, 1389, 223, 90), (223, 1389, 1388, 1387, 1386, 1385, 1384, 1383, 1382, 1381, 1380, 1379, 1378, 1377, 1376, 1375, 1413, 1412, 1411, 1410, 1409, 1408, 1407, 1406, 1405, 1404, 1403, 1402, 1401, 1400, 1399, 1398, 1397, 1396, 1395, 1394, 1393, 1392, 1391, 1390, 221, 222), (1339, 1338, 1337, 1336, 1328, 1327, 1326, 1325, 1324, 1323, 1322, 1334, 1333, 1332, 1331, 1330, 1329, 1340), (1329, 1330, 1331, 1332, 1333, 1334, 1322, 1323, 1324, 1325, 1326, 1327, 1328), (1329, 1328, 1336, 1335, 1340), (219, 1354, 218), (261, 1462, 1461, 1460, 1459, 1458, 1457, 1456, 1455, 1454, 201, 200, 1453, 1452, 1451, 1450, 1449, 1448, 1447, 199, 198, 260), (260, 198, 197, 259), (259, 197, 196, 258), (258, 196, 97), (199, 1447, 1448, 1449, 1450, 1451, 1452, 1453, 200), (202, 1466, 1465, 1464, 1463, 1480, 1479, 1478, 1477, 1476, 1475, 1474, 1473, 1472, 1471, 1470, 1469, 1468, 1467, 203), (1533, 1532, 1531, 1530, 1529, 1528, 1527, 1526, 1525, 1524, 1523, 1522, 1521, 1538, 1537, 1536, 1535, 1534), (1534, 1535, 1536, 1537, 1538, 1521, 1522, 1523, 1524, 1525, 1526, 1527, 1528, 1529, 1530, 1552, 1514, 1513, 1512, 1516, 1501, 1500, 1499, 1498, 1497, 1496, 1495, 1494, 1493, 1492, 1491, 1490, 1504, 1503, 1578, 1486, 1487, 1488, 1489, 1517, 1540, 297, 85, 124, 123, 1533), (297, 1540, 1539, 300, 299, 1542, 1541, 298), (298, 1541, 1542, 299), (300, 1539, 1540, 1517, 1518, 1519, 1520, 1481, 1482, 1483, 1484, 1485, 1511, 242, 243, 1546, 244, 86, 302, 1543, 1544, 1545, 301), (301, 1545, 1544, 1543, 302), (244, 1546, 243), (242, 1511, 1510, 1509, 1508, 1507, 1506, 1505, 241), (1484, 1483, 1482, 1481, 1489, 1488, 1487, 1486, 1485), (1481, 1520, 1519, 1518, 1517, 1489), (1503, 1504, 1490, 1491, 1492, 1493, 1494, 1495, 1496, 1497, 1498, 1499, 1500, 1501, 1502), (1502, 1501, 1516, 1515, 1514, 1552, 1551, 1550, 1549, 1548, 1547, 1578, 1503), (1515, 1516, 1512, 1513, 1514), (1586, 1585, 1584, 1583, 1582, 1581, 1580, 1579, 1587), (1587, 1579, 1580, 1581, 1594, 98, 99, 85, 297, 1599, 1600, 1601, 298, 299, 1602, 1603, 302, 86, 1586), (302, 1603, 1602, 299, 300, 1598, 301), (301, 1598, 300), (298, 1601, 1600, 1599, 297), (1581, 1582, 1597, 1596, 1595, 1594), (216, 1593, 1592, 1591, 1590, 1589, 1588, 214, 215)])
me_cube_001.polygons.foreach_set('material_index', [0, 0, 0, 0, 0, 0, 0, 0, 0, 0, 0, 0, 0, 0, 0, 0, 0, 0, 0, 0, 0, 0, 0, 0, 0, 0, 0, 0, 0, 0, 0, 0, 0, 0, 0, 0, 0, 0, 0, 0, 0, 0, 0, 0, 0, 0, 0, 0, 0, 0, 0, 0, 0, 0, 0, 0, 0, 0, 0, 0, 0, 0, 0, 0, 0, 0, 0, 0, 0, 0, 0, 0, 0, 0, 0, 0, 0, 0, 0, 0, 0, 0, 0, 0, 0, 0, 0, 0, 0, 0, 0, 0, 0, 0, 0, 0, 0, 0, 0, 0, 0, 0, 0, 0, 0, 0, 0, 0, 0, 0, 0, 0, 0, 0, 0, 0, 0, 0, 0, 1, 0, 0, 0, 0, 0, 0, 0, 0, 0, 1, 0, 0, 0, 0, 0, 0, 0, 0, 0, 0, 0, 1, 0, 0, 0, 0, 0, 0, 0, 1, 1, 0, 1, 0, 1, 1, 0, 1, 1, 0, 1, 1, 0, 0, 1, 1, 0, 0, 1, 0, 1, 0, 0, 1, 0, 1, 1, 0, 1, 1, 0, 0, 1, 1, 1, 1, 1, 1, 0, 1, 1, 0, 1, 0, 1, 0, 0, 1, 1, 1, 1, 0, 1, 1, 1, 1, 1, 1, 1, 1, 1, 1, 1, 1, 0, 0, 1, 0, 1, 0, 0, 0, 0, 1, 0, 1, 0, 1, 0, 1, 0, 1, 1, 0, 1, 0, 1, 0, 1, 1, 0, 1, 0, 1, 0, 1, 0, 1, 0, 1, 0, 1, 0, 0, 1, 1, 0, 1, 1, 0, 1, 1, 1, 0, 1, 0, 1, 1, 1, 1, 0, 1, 1, 1, 1, 1, 1, 1, 1, 1, 0, 1, 1, 1, 0, 1, 1, 1, 1, 1, 1, 1, 1, 1, 1, 0, 1, 1, 1, 0, 0, 1, 0, 1, 1, 0, 0, 1, 0, 0, 1, 0, 0, 1, 0, 0, 0, 0, 1, 1, 0, 1, 0, 1, 0, 1, 0, 0, 1, 1, 0, 1, 0, 0, 1, 1, 1, 1, 1, 0, 1, 0, 1, 0, 1, 0, 1, 1, 1])
me_cube_001.materials.append(mat_material_003)
me_cube_001.materials.append(mat_material_004)
me_cube_001.use_remesh_preserve_volume = False
me_cube_001.use_remesh_preserve_attributes = False
me_cube_001.use_mirror_vertex_groups = False
me_cube_001.update()

# ---- objects
ob_cube_000 = bpy.data.objects.new('Cube.000', me_cube_001)

# ---- transforms, parenting, visibility, modifiers, constraints
ob_cube_000.location = (0.0, 0.0, 0.0)
ob_cube_000.scale = (3.876, 3.876, 3.876)
ob_cube_000.lineart.crease_threshold = 0.0

# ---- collection membership
col_collection_1.objects.link(ob_cube_000)

# ---- scene / render settings (as saved in the file)
scene.frame_start = 1; scene.frame_end = 250; scene.frame_set(1)
scene.render.engine = 'BLENDER_EEVEE_NEXT'
scene.render.resolution_percentage = 50
scene.render.dither_intensity = 0.0
scene.cycles.use_denoising = False
scene.cycles.samples = 128
scene.cycles.sampling_pattern = 'TABULATED_SOBOL'
scene.cycles.use_adaptive_sampling = False
scene.cycles.use_light_tree = False
scene.cycles.blur_glossy = 0.0
scene.cycles.sample_clamp_indirect = 0.0
scene.view_settings.view_transform = 'Standard'
bpy.context.view_layer.update()

# ---- added for rendering (the .blend has no active camera and no usable light): camera, sun
cam_auto = bpy.data.cameras.new('AutoCamera')
cam_auto.lens = 50.0
cam_auto.sensor_width = 36.0
cam_auto.clip_end = 1000.0
ob_auto_camera = bpy.data.objects.new('AutoCamera', cam_auto)
scene.collection.objects.link(ob_auto_camera)
ob_auto_camera.location = (15.4341, -19.4457, 14.6605)
ob_auto_camera.rotation_euler = (1.09748, -7.21219e-08, 0.694738)
scene.camera = ob_auto_camera
light_auto_sun = bpy.data.lights.new('AutoSun', 'SUN')
light_auto_sun.energy = 3.0
light_auto_sun.angle = 0.0523599
ob_auto_sun = bpy.data.objects.new('AutoSun', light_auto_sun)
scene.collection.objects.link(ob_auto_sun)
ob_auto_sun.rotation_euler = (0.872665, 0.174533, 0.523599)
bpy.context.view_layer.update()
